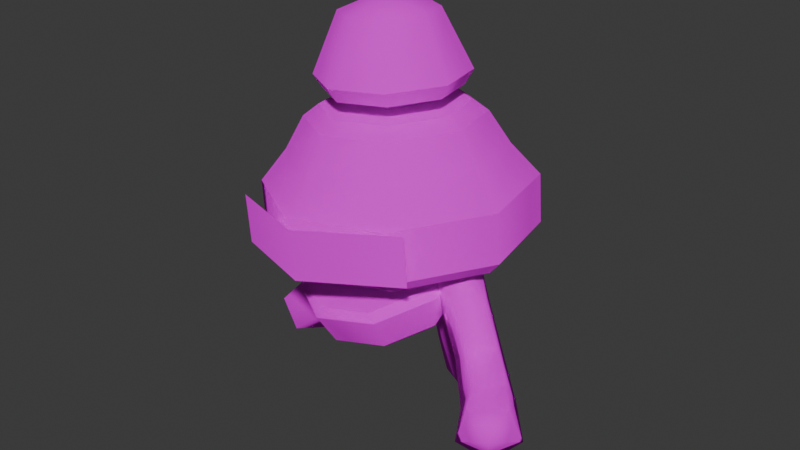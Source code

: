 # Source: alieno1.blend  (saved by Blender 4.1.24; exported with 4.5.12 LTS)
import bpy
from mathutils import Matrix  # noqa: F401  (used for matrix-valued properties, if any)

bpy.ops.wm.read_factory_settings(use_empty=True)
scene = bpy.context.scene
scene.name = 'Scene'

# ---- collections
col_collection = bpy.data.collections.new('Collection'); scene.collection.children.link(col_collection)
col_gltf_not_exported = bpy.data.collections.new('glTF_not_exported'); scene.collection.children.link(col_gltf_not_exported)
col_gltf_not_exported.hide_render = True
col_gltf_not_exported.hide_viewport = True

# ---- images (referenced by path relative to the original .blend; pixels are not part of the script)
import os
ASSET_DIR = os.environ.get("B2B_ASSET_DIR", "")  # directory of the original .blend (textures are referenced by path, not embedded)
HERE = os.path.dirname(os.path.abspath(__file__))  # packed textures are extracted next to this script under _unpacked/

def load_image(name, relpath, width, height, colorspace="sRGB"):
    """Load a texture the original file referenced (path relative to the .blend, or extracted next to this script)."""
    p = next((c for c in (os.path.join(HERE, relpath), os.path.join(ASSET_DIR, relpath)) if relpath and os.path.exists(c)), "")
    if p:
        img = bpy.data.images.load(p, check_existing=True)
        img.name = name
    else:  # same state as the original file: an image datablock whose file is absent (Cycles renders it pink)
        img = bpy.data.images.new(name, width, height)
        img.source = "FILE"
        img.filepath = "//" + (relpath or name)
    img.colorspace_settings.name = colorspace
    return img
img_diffuse_png = load_image('diffuse.png', 'diffuse.png', 1024, 1024, 'sRGB')

# ---- materials (node trees are filled in below, after node groups)
mat_alien_01_mat = bpy.data.materials.new('alien_01_mat')
mat_alien_01_mat.surface_render_method = 'BLENDED'
mat_alien_01_mat.blend_method = 'BLEND'
mat_alien_01_mat.use_transparent_shadow = False

# ---- material node trees
mat_alien_01_mat.use_nodes = True; mat_alien_01_mat.node_tree.nodes.clear()
_N = mat_alien_01_mat.node_tree.nodes; _L = mat_alien_01_mat.node_tree.links
n0 = _N.new('ShaderNodeBsdfPrincipled'); n0.name = 'Principled BSDF'; n0.location = (10, 300)
n0.inputs[1].default_value = 1.0
n0.inputs[2].default_value = 1.0
n0.inputs[13].default_value = 0.0
n0.inputs[20].default_value = 0.0
n1 = _N.new('ShaderNodeOutputMaterial'); n1.name = 'Material Output'; n1.location = (300, 300)
n2 = _N.new('ShaderNodeTexImage'); n2.name = 'Image Texture'; n2.location = (-342, 371)
n2.image = img_diffuse_png
_L.new(n0.outputs[0], n1.inputs[0])
_L.new(n2.outputs[0], n0.inputs[0])
_L.new(n2.outputs[1], n0.inputs[4])
n1.is_active_output = True

# ---- world
world_world = bpy.data.worlds.new('World'); scene.world = world_world
world_world.use_nodes = True; world_world.node_tree.nodes.clear()
_N = world_world.node_tree.nodes; _L = world_world.node_tree.links
n0 = _N.new('ShaderNodeOutputWorld'); n0.name = 'World Output'; n0.location = (300, 300)
n1 = _N.new('ShaderNodeBackground'); n1.name = 'Background'; n1.location = (10, 300)
n1.inputs[0].default_value = (0.05088, 0.05088, 0.05088, 1.0)
_L.new(n1.outputs[0], n0.inputs[0])
n0.is_active_output = True
world_world.color = (0.05088, 0.05088, 0.05088)
world_world.use_sun_shadow = False
world_world.sun_shadow_jitter_overblur = 0.0

# ---- meshes
me_qer_alien_01_mat_0 = bpy.data.meshes.new('qer_alien_01_mat_0')
me_qer_alien_01_mat_0.from_pydata([(0.1845, 1.567, -3.113), (0.7216, 1.636, -3.013), (0.5488, 1.309, -3.377), (0.1088, 1.05, -3.287), (0.5488, 1.309, -3.377), (0.5992, 0.7993, -3.295), (0.5488, 1.309, -3.377), (0.9779, 1.162, -3.126), (0.5992, 0.7993, -3.295), (0.5488, 1.309, -3.377), (0.5488, 1.309, -3.377), (-2.622, 0.06726, -2.542), (-2.633, 0.6009, -2.406), (-2.567, 0.4424, -2.896), (-2.294, 0.009457, -2.98), (-2.567, 0.4424, -2.896), (-2.102, 0.5073, -3.116), (-2.567, 0.4424, -2.896), (-2.311, 0.8729, -2.761), (-2.102, 0.5073, -3.116), (-2.567, 0.4424, -2.896), (-2.567, 0.4424, -2.896), (3.034, -1.156, -1.987), (2.868, -1.267, -1.474), (2.791, -1.598, -1.866), (2.686, -1.404, -2.335), (2.791, -1.598, -1.866), (2.307, -1.669, -2.037), (2.791, -1.598, -1.866), (2.419, -1.584, -1.504), (2.307, -1.669, -2.037), (2.791, -1.598, -1.866), (2.791, -1.598, -1.866), (0.3425, 0.438, 2.965), (-0.113, 0.7291, 2.921), (-0.2585, 0.03529, 3.182), (-0.6405, 0.6114, 2.878), (-0.9311, 0.1539, 2.859), (-0.8145, -0.3754, 2.878), (-0.359, -0.6664, 2.921), (0.1685, -0.5487, 2.965), (0.4591, -0.09124, 2.983), (0.5962, -1.026, -1.587), (-0.03786, -1.169, -1.698), (0.1206, -0.2876, -1.726), (0.9428, -0.4883, -1.421), (0.5962, -1.026, -1.587), (0.1206, -0.2876, -1.726), (0.8326, 0.1768, -1.267), (0.9428, -0.4883, -1.421), (0.1206, -0.2876, -1.726), (0.2207, 0.501, -1.294), (0.8326, 0.1768, -1.267), (0.1206, -0.2876, -1.726), (-0.4222, 0.3609, -1.408), (0.2207, 0.501, -1.294), (0.1206, -0.2876, -1.726), (-0.7426, -0.1897, -1.577), (-0.4222, 0.3609, -1.408), (0.1206, -0.2876, -1.726), (-0.5998, -0.8198, -1.693), (-0.7426, -0.1897, -1.577), (0.1206, -0.2876, -1.726), (-0.03786, -1.169, -1.698), (-0.5998, -0.8198, -1.693), (0.1206, -0.2876, -1.726), (-0.264, -0.2689, 0.1357), (-0.3243, 0.1634, 0.124), (0.0175, -0.01338, -0.02111), (0.1644, -0.3444, 0.1738), (-0.264, -0.2689, 0.1357), (0.0175, -0.01338, -0.02111), (0.3689, 0.04122, 0.1855), (0.1644, -0.3444, 0.1738), (0.0175, -0.01338, -0.02111), (0.06685, 0.3551, 0.1548), (0.3689, 0.04122, 0.1855), (0.0175, -0.01338, -0.02111), (-0.3243, 0.1634, 0.124), (0.06685, 0.3551, 0.1548), (0.0175, -0.01338, -0.02111), (1.669, 1.132, -0.1077), (0.3829, 1.953, -0.231), (0.32, 1.964, 0.4989), (1.606, 1.143, 0.6222), (-1.106, 1.621, -0.3543), (-1.169, 1.632, 0.3757), (-1.106, 1.621, -0.3543), (-1.927, 0.3294, -0.4053), (-1.989, 0.3405, 0.3246), (-1.169, 1.632, 0.3757), (-1.597, -1.165, -0.3543), (-1.66, -1.154, 0.3757), (-0.3117, -1.986, -0.231), (-0.3746, -1.975, 0.4989), (1.177, -1.654, -0.1077), (1.115, -1.643, 0.6222), (1.998, -0.3625, -0.05669), (1.935, -0.3515, 0.6732), (1.834, -0.3336, -0.2551), (-1.432, -1.062, -0.5254), (-1.731, 0.295, -0.5718), (1.535, 1.024, -0.3015), (1.606, 1.143, 0.6222), (0.32, 1.964, 0.4989), (0.2092, 1.573, 0.97), (1.235, 0.9177, 1.068), (-1.169, 1.632, 0.3757), (-0.979, 1.308, 0.8717), (-1.169, 1.632, 0.3757), (-1.989, 0.3405, 0.3246), (-1.633, 0.2777, 0.8309), (-0.979, 1.308, 0.8717), (-1.66, -1.154, 0.3757), (-1.371, -0.9144, 0.8717), (-0.3746, -1.975, 0.4989), (-0.345, -1.57, 0.97), (-1.371, -0.9144, 0.8717), (1.115, -1.643, 0.6222), (0.8432, -1.305, 1.068), (1.935, -0.3515, 0.6732), (1.498, -0.2744, 1.109), (0.8432, -1.305, 1.068), (1.235, 0.9177, 1.068), (1.669, 1.132, -0.1077), (1.535, 1.024, -0.3015), (0.3668, 1.77, -0.4135), (0.3829, 1.953, -0.231), (1.535, 1.024, -0.3015), (1.998, -0.3625, -0.05669), (1.834, -0.3336, -0.2551), (-0.986, 1.468, -0.5254), (-1.106, 1.621, -0.3543), (-1.106, 1.621, -0.3543), (-0.986, 1.468, -0.5254), (-1.731, 0.295, -0.5718), (-1.927, 0.3294, -0.4053), (-1.432, -1.062, -0.5254), (-1.597, -1.165, -0.3543), (-1.432, -1.062, -0.5254), (-0.2642, -1.809, -0.4135), (-0.3117, -1.986, -0.231), (1.089, -1.507, -0.3015), (1.177, -1.654, -0.1077), (1.089, -1.507, -0.3015), (0.9322, -0.1747, 1.708), (0.7551, 0.6291, 1.68), (0.06346, 1.071, 1.614), (-0.7377, 0.8923, 1.548), (0.4909, -0.8694, 1.68), (0.6353, -1.059, 1.533), (1.17, -0.2167, 1.567), (0.9322, -0.1747, 1.708), (0.6353, -1.059, 1.533), (0.4909, -0.8694, 1.68), (-0.3102, -1.048, 1.614), (-0.336, -1.276, 1.453), (-1.002, -0.6062, 1.548), (-1.175, -0.7399, 1.373), (-1.175, -0.7399, 1.373), (-1.002, -0.6062, 1.548), (-1.179, 0.1976, 1.52), (-1.389, 0.2347, 1.339), (-0.7377, 0.8923, 1.548), (-0.8544, 1.077, 1.373), (-0.8544, 1.077, 1.373), (-0.7377, 0.8923, 1.548), (0.06346, 1.071, 1.614), (0.117, 1.294, 1.453), (0.7551, 0.6291, 1.68), (0.9557, 0.7579, 1.533), (0.9557, 0.7579, 1.533), (0.7551, 0.6291, 1.68), (0.4909, -0.8694, 1.68), (-1.179, 0.1976, 1.52), (-1.002, -0.6062, 1.548), (-0.3102, -1.048, 1.614), (0.9322, -0.1747, 1.708), (-0.7377, 0.8923, 1.548), (-1.179, 0.1976, 1.52), (0.4909, -0.8694, 1.68), (1.089, -1.507, -0.3015), (-0.2642, -1.809, -0.4135), (-0.986, 1.468, -0.5254), (0.3668, 1.77, -0.4135), (0.6353, -1.059, 1.533), (-0.336, -1.276, 1.453), (-1.175, -0.7399, 1.373), (-1.175, -0.7399, 1.373), (-1.389, 0.2347, 1.339), (-0.8544, 1.077, 1.373), (-0.8544, 1.077, 1.373), (0.117, 1.294, 1.453), (0.9557, 0.7579, 1.533), (0.9557, 0.7579, 1.533), (1.17, -0.2167, 1.567), (0.6353, -1.059, 1.533), (0.1411, 1.314, -2.467), (0.6069, 1.377, -2.391), (0.07128, 0.8596, -2.584), (0.494, 0.6407, -2.581), (0.8251, 0.9603, -2.462), (0.494, 0.6407, -2.581), (0.09186, 1.119, -1.827), (0.5084, 1.176, -1.792), (0.01975, 0.7092, -1.829), (0.3917, 0.5131, -1.794), (0.6937, 0.8017, -1.771), (0.3917, 0.5131, -1.794), (0.04677, 1.195, -1.169), (0.4652, 1.252, -1.156), (-0.03168, 0.7861, -1.097), (0.3383, 0.5902, -1.04), (0.6454, 0.8781, -1.076), (0.3383, 0.5902, -1.04), (0.005205, 1.328, -0.4379), (0.4221, 1.387, -0.4029), (-0.06816, 0.9115, -0.4379), (0.3034, 0.7134, -0.4029), (0.6064, 1.007, -0.3812), (0.3034, 0.7134, -0.4029), (-2.047, 0.02396, -2.154), (-2.063, 0.4867, -2.043), (-1.739, -0.03027, -2.512), (-1.565, 0.399, -2.622), (-1.766, 0.7185, -2.333), (-1.565, 0.399, -2.622), (-1.476, -0.03471, -1.793), (-1.516, 0.3803, -1.741), (-1.122, -0.0972, -1.96), (-0.9424, 0.2792, -2.012), (-1.186, 0.5743, -1.876), (-0.9424, 0.2792, -2.012), (-1.352, -0.05664, -1.197), (-1.41, 0.3617, -1.186), (-0.9371, -0.1297, -1.234), (-0.7393, 0.2434, -1.245), (-1.031, 0.5471, -1.215), (-0.7393, 0.2434, -1.245), (-1.291, -0.06736, -0.5284), (-1.349, 0.351, -0.5397), (-0.8764, -0.1405, -0.4915), (-0.6785, 0.2327, -0.4802), (-0.9707, 0.5364, -0.51), (-0.6785, 0.2327, -0.4802), (2.519, -0.56, -1.961), (2.482, -0.7541, -1.554), (2.189, -0.7534, -2.241), (1.947, -1.067, -2.007), (2.128, -1.067, -1.583), (1.947, -1.067, -2.007), (1.918, -0.07749, -1.562), (2.05, -0.3819, -1.337), (1.572, -0.2116, -1.757), (1.49, -0.5989, -1.653), (1.785, -0.7042, -1.393), (1.49, -0.5989, -1.653), (1.557, 0.06383, -0.9279), (1.761, -0.2858, -0.8061), (1.184, -0.05175, -1.09), (1.157, -0.4728, -1.068), (1.514, -0.6175, -0.8927), (1.157, -0.4728, -1.068), (1.393, 0.02868, -0.2985), (1.452, -0.3896, -0.2872), (0.979, 0.1018, -0.3354), (0.7811, -0.2714, -0.3467), (1.073, -0.5751, -0.317), (0.7811, -0.2714, -0.3467), (-0.3545, -1.081, 2.046), (0.4768, -0.896, 2.115), (0.1685, -0.5487, 2.965), (-0.359, -0.6664, 2.921), (-1.072, -0.6229, 1.977), (-0.8145, -0.3754, 2.878), (-1.256, 0.2112, 1.949), (-0.9311, 0.1539, 2.859), (-0.798, 0.9321, 1.977), (-0.6405, 0.6114, 2.878), (0.03327, 1.118, 2.046), (-0.798, 0.9321, 1.977), (-0.6405, 0.6114, 2.878), (-0.113, 0.7291, 2.921), (0.751, 0.6589, 2.115), (0.3425, 0.438, 2.965), (0.9347, -0.1751, 2.143), (0.4591, -0.09124, 2.983), (0.8225, -0.1553, 1.919), (-0.7037, 0.8199, 1.772), (0.02852, 0.9833, 1.833), (0.6607, 0.5793, 1.894), (-0.313, -0.9537, 1.833), (-0.3545, -1.081, 2.046), (-1.072, -0.6229, 1.977), (-0.9452, -0.5497, 1.772), (0.4192, -0.7903, 1.894), (0.4768, -0.896, 2.115), (0.8225, -0.1553, 1.919), (0.9347, -0.1751, 2.143), (-1.256, 0.2112, 1.949), (-1.107, 0.1849, 1.747), (-0.798, 0.9321, 1.977), (-0.7037, 0.8199, 1.772), (-0.7037, 0.8199, 1.772), (-0.798, 0.9321, 1.977), (0.03327, 1.118, 2.046), (0.02852, 0.9833, 1.833), (0.751, 0.6589, 2.115), (0.6607, 0.5793, 1.894), (-0.9452, -0.5497, 1.772), (-1.107, 0.1849, 1.747), (0.4192, -0.7903, 1.894), (-0.313, -0.9537, 1.833), (0.4192, -0.7903, 1.894), (-1.107, 0.1849, 1.747), (-0.7037, 0.8199, 1.772), (0.8225, -0.1553, 1.919), (0.898, 0.2084, -1.14), (0.2288, 0.6243, -1.134), (0.1898, 0.681, -0.5821), (0.9733, 0.1941, -0.5893), (-0.5304, 0.4603, -1.267), (-0.699, 0.489, -0.7379), (-0.5304, 0.4603, -1.267), (-0.9347, -0.1876, -1.461), (-1.172, -0.2695, -0.9652), (-0.699, 0.489, -0.7379), (-0.7474, -0.9397, -1.602), (-0.9531, -1.15, -1.131), (-0.07815, -1.356, -1.608), (-0.1696, -1.637, -1.138), (0.681, -1.192, -1.475), (0.7192, -1.445, -0.9824), (1.085, -0.5437, -1.281), (1.193, -0.6866, -0.7551), (-0.6135, 0.4168, -0.6069), (-1.104, -0.3694, -0.8425), (0.6011, -1.429, -0.858), (1.092, -0.6429, -0.6224), (0.872, 0.1067, -0.4855), (0.1576, 0.5506, -0.479), (-0.8844, -1.119, -0.9794), (-0.17, -1.563, -0.9859), (0.872, 0.1067, -0.4855), (0.9733, 0.1941, -0.5893), (0.1898, 0.681, -0.5821), (0.1576, 0.5506, -0.479), (0.872, 0.1067, -0.4855), (1.092, -0.6429, -0.6224), (1.193, -0.6866, -0.7551), (0.1576, 0.5506, -0.479), (-0.699, 0.489, -0.7379), (-0.6135, 0.4168, -0.6069), (-0.6135, 0.4168, -0.6069), (-0.699, 0.489, -0.7379), (-1.172, -0.2695, -0.9652), (-1.104, -0.3694, -0.8425), (-1.104, -0.3694, -0.8425), (-0.9531, -1.15, -1.131), (-0.8844, -1.119, -0.9794), (-0.8844, -1.119, -0.9794), (-0.1696, -1.637, -1.138), (-0.17, -1.563, -0.9859), (-0.17, -1.563, -0.9859), (0.7192, -1.445, -0.9824), (0.6011, -1.429, -0.858), (0.6011, -1.429, -0.858), (1.092, -0.6429, -0.6224), (-0.3243, 0.1634, 0.124), (-0.264, -0.2689, 0.1357), (-0.3122, -0.2604, 0.6951), (-0.3725, 0.1719, 0.6834), (-0.264, -0.2689, 0.1357), (0.1644, -0.3444, 0.1738), (0.1162, -0.3359, 0.7332), (-0.3122, -0.2604, 0.6951), (0.1644, -0.3444, 0.1738), (0.3689, 0.04122, 0.1855), (0.3207, 0.04972, 0.745), (0.1162, -0.3359, 0.7332), (0.3689, 0.04122, 0.1855), (0.06685, 0.3551, 0.1548), (0.01865, 0.3636, 0.7142), (0.3207, 0.04972, 0.745), (0.06685, 0.3551, 0.1548), (-0.3243, 0.1634, 0.124), (-0.3725, 0.1719, 0.6834), (0.01865, 0.3636, 0.7142), (-0.3725, 0.1719, 0.6834), (-0.3122, -0.2604, 0.6951), (-0.3604, -0.2519, 1.255), (-0.4207, 0.1804, 1.243), (-0.3122, -0.2604, 0.6951), (0.1162, -0.3359, 0.7332), (0.06797, -0.3274, 1.293), (-0.3604, -0.2519, 1.255), (0.1162, -0.3359, 0.7332), (0.3207, 0.04972, 0.745), (0.2725, 0.05822, 1.304), (0.06797, -0.3274, 1.293), (0.3207, 0.04972, 0.745), (0.01865, 0.3636, 0.7142), (-0.02955, 0.3721, 1.274), (0.2725, 0.05822, 1.304), (0.01865, 0.3636, 0.7142), (-0.3725, 0.1719, 0.6834), (-0.4207, 0.1804, 1.243), (-0.02955, 0.3721, 1.274), (-0.4207, 0.1804, 1.243), (-0.3604, -0.2519, 1.255), (-0.4086, -0.2434, 1.814), (-0.4689, 0.1889, 1.802), (-0.3604, -0.2519, 1.255), (0.06797, -0.3274, 1.293), (0.01977, -0.3189, 1.852), (-0.4086, -0.2434, 1.814), (0.06797, -0.3274, 1.293), (0.2725, 0.05822, 1.304), (0.2243, 0.06672, 1.864), (0.01977, -0.3189, 1.852), (0.2725, 0.05822, 1.304), (-0.02955, 0.3721, 1.274), (-0.07775, 0.3806, 1.833), (0.2243, 0.06672, 1.864), (-0.02955, 0.3721, 1.274), (-0.4207, 0.1804, 1.243), (-0.4689, 0.1889, 1.802), (-0.07775, 0.3806, 1.833)], [], [(0, 1, 2), (3, 0, 4), (5, 3, 6), (7, 8, 9), (1, 7, 10), (11, 12, 13), (14, 11, 15), (16, 14, 17), (18, 19, 20), (12, 18, 21), (22, 23, 24), (25, 22, 26), (27, 25, 28), (29, 30, 31), (23, 29, 32), (33, 34, 35), (34, 36, 35), (36, 37, 35), (37, 38, 35), (38, 39, 35), (39, 40, 35), (40, 41, 35), (41, 33, 35), (42, 43, 44), (45, 46, 47), (48, 49, 50), (51, 52, 53), (54, 55, 56), (57, 58, 59), (60, 61, 62), (63, 64, 65), (66, 67, 68), (69, 70, 71), (72, 73, 74), (75, 76, 77), (78, 79, 80), (81, 82, 83), (81, 83, 84), (82, 85, 86), (82, 86, 83), (87, 88, 89), (87, 89, 90), (88, 91, 92), (88, 92, 89), (91, 93, 94), (91, 94, 92), (93, 95, 96), (93, 96, 94), (95, 97, 98), (95, 98, 96), (97, 81, 84), (97, 84, 98), (99, 100, 101), (99, 101, 102), (103, 104, 105), (103, 105, 106), (104, 107, 108), (104, 108, 105), (109, 110, 111), (109, 111, 112), (110, 113, 114), (110, 114, 111), (113, 115, 116), (113, 116, 117), (115, 118, 119), (115, 119, 116), (118, 120, 121), (118, 121, 122), (120, 103, 123), (120, 123, 121), (124, 125, 126), (124, 126, 127), (128, 124, 129), (128, 129, 130), (127, 126, 131), (127, 131, 132), (133, 134, 135), (133, 135, 136), (136, 135, 137), (136, 137, 138), (138, 139, 140), (138, 140, 141), (141, 140, 142), (141, 142, 143), (143, 144, 130), (143, 130, 129), (145, 146, 147), (145, 147, 148), (149, 150, 151), (149, 151, 152), (153, 154, 155), (153, 155, 156), (156, 155, 157), (156, 157, 158), (159, 160, 161), (159, 161, 162), (162, 161, 163), (162, 163, 164), (165, 166, 167), (165, 167, 168), (168, 167, 169), (168, 169, 170), (171, 172, 152), (171, 152, 151), (173, 174, 175), (173, 175, 176), (177, 178, 179), (177, 179, 180), (181, 182, 100), (181, 100, 99), (102, 101, 183), (102, 183, 184), (116, 119, 185), (116, 185, 186), (117, 116, 186), (117, 186, 187), (111, 114, 188), (111, 188, 189), (112, 111, 189), (112, 189, 190), (105, 108, 191), (105, 191, 192), (106, 105, 192), (106, 192, 193), (121, 123, 194), (121, 194, 195), (122, 121, 195), (122, 195, 196), (1, 0, 197), (1, 197, 198), (0, 3, 199), (0, 199, 197), (3, 5, 200), (3, 200, 199), (8, 7, 201), (8, 201, 202), (7, 1, 198), (7, 198, 201), (198, 197, 203), (198, 203, 204), (197, 199, 205), (197, 205, 203), (199, 200, 206), (199, 206, 205), (202, 201, 207), (202, 207, 208), (201, 198, 204), (201, 204, 207), (204, 203, 209), (204, 209, 210), (203, 205, 211), (203, 211, 209), (205, 206, 212), (205, 212, 211), (208, 207, 213), (208, 213, 214), (207, 204, 210), (207, 210, 213), (210, 209, 215), (210, 215, 216), (209, 211, 217), (209, 217, 215), (211, 212, 218), (211, 218, 217), (214, 213, 219), (214, 219, 220), (213, 210, 216), (213, 216, 219), (12, 11, 221), (12, 221, 222), (11, 14, 223), (11, 223, 221), (14, 16, 224), (14, 224, 223), (19, 18, 225), (19, 225, 226), (18, 12, 222), (18, 222, 225), (222, 221, 227), (222, 227, 228), (221, 223, 229), (221, 229, 227), (223, 224, 230), (223, 230, 229), (226, 225, 231), (226, 231, 232), (225, 222, 228), (225, 228, 231), (228, 227, 233), (228, 233, 234), (227, 229, 235), (227, 235, 233), (229, 230, 236), (229, 236, 235), (232, 231, 237), (232, 237, 238), (231, 228, 234), (231, 234, 237), (234, 233, 239), (234, 239, 240), (233, 235, 241), (233, 241, 239), (235, 236, 242), (235, 242, 241), (238, 237, 243), (238, 243, 244), (237, 234, 240), (237, 240, 243), (23, 22, 245), (23, 245, 246), (22, 25, 247), (22, 247, 245), (25, 27, 248), (25, 248, 247), (30, 29, 249), (30, 249, 250), (29, 23, 246), (29, 246, 249), (246, 245, 251), (246, 251, 252), (245, 247, 253), (245, 253, 251), (247, 248, 254), (247, 254, 253), (250, 249, 255), (250, 255, 256), (249, 246, 252), (249, 252, 255), (252, 251, 257), (252, 257, 258), (251, 253, 259), (251, 259, 257), (253, 254, 260), (253, 260, 259), (256, 255, 261), (256, 261, 262), (255, 252, 258), (255, 258, 261), (258, 257, 263), (258, 263, 264), (257, 259, 265), (257, 265, 263), (259, 260, 266), (259, 266, 265), (262, 261, 267), (262, 267, 268), (261, 258, 264), (261, 264, 267), (269, 270, 271), (269, 271, 272), (273, 269, 272), (273, 272, 274), (275, 273, 274), (275, 274, 276), (277, 275, 276), (277, 276, 278), (279, 280, 281), (279, 281, 282), (283, 279, 282), (283, 282, 284), (285, 283, 284), (285, 284, 286), (270, 285, 286), (270, 286, 271), (287, 288, 289), (287, 289, 290), (291, 292, 293), (291, 293, 294), (292, 291, 295), (292, 295, 296), (296, 295, 297), (296, 297, 298), (294, 293, 299), (294, 299, 300), (300, 299, 301), (300, 301, 302), (303, 304, 305), (303, 305, 306), (306, 305, 307), (306, 307, 308), (308, 307, 298), (308, 298, 297), (309, 310, 311), (309, 311, 312), (313, 314, 315), (313, 315, 316), (317, 318, 319), (317, 319, 320), (318, 321, 322), (318, 322, 319), (323, 324, 325), (323, 325, 326), (324, 327, 328), (324, 328, 325), (327, 329, 330), (327, 330, 328), (329, 331, 332), (329, 332, 330), (331, 333, 334), (331, 334, 332), (333, 317, 320), (333, 320, 334), (318, 317, 52), (318, 52, 51), (321, 318, 55), (321, 55, 54), (324, 323, 58), (324, 58, 57), (327, 324, 61), (327, 61, 60), (329, 327, 64), (329, 64, 63), (331, 329, 43), (331, 43, 42), (333, 331, 46), (333, 46, 45), (317, 333, 49), (317, 49, 48), (335, 336, 337), (335, 337, 338), (338, 339, 340), (338, 340, 335), (336, 341, 342), (336, 342, 337), (343, 344, 345), (343, 345, 346), (344, 347, 348), (344, 348, 349), (350, 345, 351), (350, 351, 352), (353, 354, 355), (353, 355, 356), (357, 355, 358), (357, 358, 359), (360, 358, 361), (360, 361, 362), (363, 361, 364), (363, 364, 365), (366, 364, 349), (366, 349, 367), (368, 369, 370), (368, 370, 371), (372, 373, 374), (372, 374, 375), (376, 377, 378), (376, 378, 379), (380, 381, 382), (380, 382, 383), (384, 385, 386), (384, 386, 387), (388, 389, 390), (388, 390, 391), (392, 393, 394), (392, 394, 395), (396, 397, 398), (396, 398, 399), (400, 401, 402), (400, 402, 403), (404, 405, 406), (404, 406, 407), (408, 409, 410), (408, 410, 411), (412, 413, 414), (412, 414, 415), (416, 417, 418), (416, 418, 419), (420, 421, 422), (420, 422, 423), (424, 425, 426), (424, 426, 427)])
me_qer_alien_01_mat_0.polygons.foreach_set('use_smooth', [1, 1, 1, 1, 1, 1, 1, 1, 1, 1, 1, 1, 1, 1, 1, 1, 1, 1, 1, 1, 1, 1, 1, 1, 1, 1, 1, 1, 1, 1, 1, 0, 0, 0, 0, 0, 1, 1, 1, 1, 1, 1, 1, 1, 1, 1, 1, 1, 1, 1, 1, 1, 0, 0, 1, 1, 1, 1, 1, 1, 1, 1, 1, 1, 1, 1, 1, 1, 1, 1, 1, 1, 1, 1, 1, 1, 1, 1, 1, 1, 1, 1, 1, 1, 1, 1, 0, 0, 1, 1, 1, 1, 1, 1, 1, 1, 1, 1, 1, 1, 1, 1, 1, 1, 0, 0, 0, 0, 0, 0, 0, 0, 1, 1, 1, 1, 1, 1, 1, 1, 1, 1, 1, 1, 1, 1, 1, 1, 1, 1, 1, 1, 1, 1, 1, 1, 1, 1, 1, 1, 1, 1, 1, 1, 1, 1, 1, 1, 1, 1, 1, 1, 1, 1, 1, 1, 1, 1, 1, 1, 1, 1, 1, 1, 1, 1, 1, 1, 1, 1, 1, 1, 1, 1, 1, 1, 1, 1, 1, 1, 1, 1, 1, 1, 1, 1, 1, 1, 1, 1, 1, 1, 1, 1, 1, 1, 1, 1, 1, 1, 1, 1, 1, 1, 1, 1, 1, 1, 1, 1, 1, 1, 1, 1, 1, 1, 1, 1, 1, 1, 1, 1, 1, 1, 1, 1, 1, 1, 1, 1, 1, 1, 1, 1, 1, 1, 1, 1, 1, 1, 1, 1, 1, 1, 1, 1, 1, 1, 1, 1, 1, 1, 1, 1, 1, 1, 1, 1, 1, 1, 1, 1, 1, 1, 0, 0, 1, 1, 1, 1, 1, 1, 1, 1, 1, 1, 1, 1, 1, 1, 1, 1, 0, 0, 0, 0, 1, 1, 1, 1, 1, 1, 1, 1, 1, 1, 1, 1, 1, 1, 1, 1, 1, 1, 1, 1, 1, 1, 1, 1, 1, 1, 1, 1, 1, 1, 1, 1, 1, 1, 1, 1, 1, 1, 1, 1, 1, 1, 1, 1, 1, 1, 1, 1, 1, 1, 1, 1, 1, 1, 0, 0, 0, 0, 0, 0, 0, 0, 0, 0, 0, 0, 0, 0, 0, 0, 0, 0, 0, 0, 0, 0, 0, 0, 0, 0, 0, 0, 0, 0])
_uv = me_qer_alien_01_mat_0.uv_layers.new(name='UVMap')
_uv.uv.foreach_set('vector', [0.1429, 0.9585, 0.09962, 0.9585, 0.1208, 0.9901, 0.1883, 0.9585, 0.1429, 0.9585, 0.1655, 0.9901, 0.2321, 0.9585, 0.1883, 0.9585, 0.2101, 0.9901, 0.05617, 0.9585, 0.01215, 0.9585, 0.03392, 0.9901, 0.09962, 0.9585, 0.05617, 0.9585, 0.07787, 0.9901, 0.5829, 0.9585, 0.5397, 0.9585, 0.5609, 0.9901, 0.6283, 0.9585, 0.5829, 0.9585, 0.6055, 0.9901, 0.6721, 0.9585, 0.6283, 0.9585, 0.6502, 0.9901, 0.4962, 0.9585, 0.4522, 0.9585, 0.474, 0.9901, 0.5397, 0.9585, 0.4962, 0.9585, 0.5179, 0.9901, 0.3629, 0.9585, 0.3196, 0.9585, 0.3408, 0.9901, 0.4082, 0.9585, 0.3629, 0.9585, 0.3854, 0.9901, 0.4522, 0.9585, 0.4082, 0.9585, 0.4301, 0.9901, 0.2761, 0.9585, 0.2321, 0.9585, 0.2539, 0.9901, 0.3196, 0.9585, 0.2761, 0.9585, 0.2978, 0.9901, 0.7162, 0.5285, 0.6582, 0.5285, 0.6872, 0.5985, 0.6582, 0.5285, 0.6172, 0.5695, 0.6872, 0.5985, 0.6172, 0.5695, 0.6172, 0.6275, 0.6872, 0.5985, 0.6172, 0.6275, 0.6582, 0.6686, 0.6872, 0.5985, 0.6582, 0.6686, 0.7162, 0.6686, 0.6872, 0.5985, 0.7162, 0.6686, 0.7572, 0.6276, 0.6872, 0.5985, 0.7572, 0.6276, 0.7573, 0.5696, 0.6872, 0.5985, 0.7573, 0.5696, 0.7162, 0.5285, 0.6872, 0.5985, 0.301, 0.6453, 0.2433, 0.6449, 0.2722, 0.7072, 0.3748, 0.6446, 0.317, 0.6453, 0.3458, 0.7072, 0.4505, 0.6401, 0.3902, 0.6446, 0.4193, 0.7072, 0.5221, 0.6443, 0.4616, 0.6401, 0.4928, 0.7072, 0.5956, 0.6444, 0.5371, 0.6443, 0.5664, 0.7072, 0.08008, 0.6459, 0.02242, 0.6444, 0.05161, 0.7072, 0.1541, 0.6449, 0.09667, 0.6459, 0.1251, 0.7072, 0.2276, 0.6449, 0.1697, 0.6449, 0.1987, 0.7072, 0.8029, 0.9585, 0.7596, 0.9585, 0.7808, 0.9901, 0.8483, 0.9585, 0.8029, 0.9585, 0.8255, 0.9901, 0.8918, 0.9585, 0.8483, 0.9585, 0.8701, 0.9901, 0.7162, 0.9585, 0.6763, 0.9585, 0.6939, 0.9901, 0.7596, 0.9585, 0.7162, 0.9585, 0.7379, 0.9901, 0.7459, 0.1825, 0.8698, 0.1825, 0.8698, 0.1183, 0.7459, 0.1825, 0.8698, 0.1183, 0.7459, 0.1183, 0.8698, 0.1825, 0.9936, 0.1825, 0.9936, 0.1183, 0.8698, 0.1825, 0.9936, 0.1183, 0.8698, 0.1183, 0.002981, 0.1825, 0.1268, 0.1825, 0.1268, 0.1183, 0.002981, 0.1825, 0.1268, 0.1183, 0.00298, 0.1183, 0.1268, 0.1825, 0.2506, 0.1825, 0.2506, 0.1183, 0.1268, 0.1825, 0.2506, 0.1183, 0.1268, 0.1183, 0.2506, 0.1825, 0.3745, 0.1825, 0.3745, 0.1183, 0.2506, 0.1825, 0.3745, 0.1183, 0.2506, 0.1183, 0.3745, 0.1825, 0.4983, 0.1825, 0.4983, 0.1183, 0.3745, 0.1825, 0.4983, 0.1183, 0.3745, 0.1183, 0.4983, 0.1825, 0.6221, 0.1825, 0.6221, 0.1183, 0.4983, 0.1825, 0.6221, 0.1183, 0.4983, 0.1183, 0.6221, 0.1825, 0.7459, 0.1825, 0.7459, 0.1183, 0.6221, 0.1825, 0.7459, 0.1183, 0.6221, 0.1183, 0.8317, 0.5523, 0.9442, 0.2807, 0.8317, 0.2341, 0.8317, 0.5523, 0.8317, 0.2341, 0.7193, 0.5057, 0.7459, 0.1183, 0.8698, 0.1183, 0.8698, 0.07092, 0.7459, 0.1183, 0.8698, 0.07092, 0.7672, 0.07092, 0.8698, 0.1183, 0.9936, 0.1183, 0.9723, 0.07093, 0.8698, 0.1183, 0.9723, 0.07093, 0.8698, 0.07092, 0.00298, 0.1183, 0.1268, 0.1183, 0.1268, 0.07091, 0.00298, 0.1183, 0.1268, 0.07091, 0.02424, 0.07091, 0.1268, 0.1183, 0.2506, 0.1183, 0.2294, 0.07091, 0.1268, 0.1183, 0.2294, 0.07091, 0.1268, 0.07091, 0.2506, 0.1183, 0.3745, 0.1183, 0.3745, 0.07092, 0.2506, 0.1183, 0.3745, 0.07092, 0.2719, 0.07091, 0.3745, 0.1183, 0.4983, 0.1183, 0.477, 0.07092, 0.3745, 0.1183, 0.477, 0.07092, 0.3745, 0.07092, 0.4983, 0.1183, 0.6221, 0.1183, 0.6221, 0.07092, 0.4983, 0.1183, 0.6221, 0.07092, 0.5196, 0.07092, 0.6221, 0.1183, 0.7459, 0.1183, 0.7247, 0.07092, 0.6221, 0.1183, 0.7247, 0.07092, 0.6221, 0.07092, 0.7459, 0.1825, 0.7573, 0.1985, 0.8698, 0.1985, 0.7459, 0.1825, 0.8698, 0.1985, 0.8698, 0.1825, 0.7346, 0.1985, 0.7459, 0.1825, 0.6221, 0.1825, 0.7346, 0.1985, 0.6221, 0.1825, 0.6221, 0.1985, 0.8698, 0.1825, 0.8698, 0.1985, 0.9823, 0.1985, 0.8698, 0.1825, 0.9823, 0.1985, 0.9936, 0.1825, 0.002981, 0.1825, 0.01432, 0.1985, 0.1268, 0.1985, 0.002981, 0.1825, 0.1268, 0.1985, 0.1268, 0.1825, 0.1268, 0.1825, 0.1268, 0.1985, 0.2393, 0.1985, 0.1268, 0.1825, 0.2393, 0.1985, 0.2506, 0.1825, 0.2506, 0.1825, 0.262, 0.1985, 0.3745, 0.1985, 0.2506, 0.1825, 0.3745, 0.1985, 0.3745, 0.1825, 0.3745, 0.1825, 0.3745, 0.1985, 0.487, 0.1985, 0.3745, 0.1825, 0.487, 0.1985, 0.4983, 0.1825, 0.4983, 0.1825, 0.5096, 0.1985, 0.6221, 0.1985, 0.4983, 0.1825, 0.6221, 0.1985, 0.6221, 0.1825, 0.1983, 0.4555, 0.1707, 0.3889, 0.1041, 0.3613, 0.1983, 0.4555, 0.1041, 0.3613, 0.03747, 0.3889, 0.5555, 0.008169, 0.5413, 0.02232, 0.6221, 0.02233, 0.5555, 0.008169, 0.6221, 0.02233, 0.6221, 0.008171, 0.4552, 0.02232, 0.4411, 0.008167, 0.3745, 0.008166, 0.4552, 0.02232, 0.3745, 0.008166, 0.3745, 0.02232, 0.3745, 0.02232, 0.3745, 0.008166, 0.3078, 0.008166, 0.3745, 0.02232, 0.3078, 0.008166, 0.2937, 0.02232, 0.2076, 0.02232, 0.1934, 0.008165, 0.1268, 0.008165, 0.2076, 0.02232, 0.1268, 0.008165, 0.1268, 0.02232, 0.1268, 0.02232, 0.1268, 0.008165, 0.06019, 0.008165, 0.1268, 0.02232, 0.06019, 0.008165, 0.04603, 0.02232, 0.9506, 0.02233, 0.9364, 0.008177, 0.8698, 0.008176, 0.9506, 0.02233, 0.8698, 0.008176, 0.8698, 0.02233, 0.8698, 0.02233, 0.8698, 0.008176, 0.8032, 0.008175, 0.8698, 0.02233, 0.8032, 0.008175, 0.789, 0.02233, 0.7029, 0.02233, 0.6887, 0.008173, 0.6221, 0.008171, 0.7029, 0.02233, 0.6221, 0.008171, 0.6221, 0.02233, 0.1707, 0.5221, 0.009872, 0.4555, 0.03747, 0.5221, 0.1707, 0.5221, 0.03747, 0.5221, 0.1041, 0.5497, 0.1983, 0.4555, 0.03747, 0.3889, 0.009872, 0.4555, 0.1983, 0.4555, 0.009872, 0.4555, 0.1707, 0.5221, 0.9442, 0.5057, 0.9908, 0.3932, 0.9442, 0.2807, 0.9442, 0.5057, 0.9442, 0.2807, 0.8317, 0.5523, 0.7193, 0.5057, 0.8317, 0.2341, 0.7193, 0.2807, 0.7193, 0.5057, 0.7193, 0.2807, 0.6727, 0.3932, 0.3745, 0.07092, 0.477, 0.07092, 0.4552, 0.02232, 0.3745, 0.07092, 0.4552, 0.02232, 0.3745, 0.02232, 0.2719, 0.07091, 0.3745, 0.07092, 0.3745, 0.02232, 0.2719, 0.07091, 0.3745, 0.02232, 0.2937, 0.02232, 0.1268, 0.07091, 0.2294, 0.07091, 0.2076, 0.02232, 0.1268, 0.07091, 0.2076, 0.02232, 0.1268, 0.02232, 0.02424, 0.07091, 0.1268, 0.07091, 0.1268, 0.02232, 0.02424, 0.07091, 0.1268, 0.02232, 0.04603, 0.02232, 0.8698, 0.07092, 0.9723, 0.07093, 0.9506, 0.02233, 0.8698, 0.07092, 0.9506, 0.02233, 0.8698, 0.02233, 0.7672, 0.07092, 0.8698, 0.07092, 0.8698, 0.02233, 0.7672, 0.07092, 0.8698, 0.02233, 0.789, 0.02233, 0.6221, 0.07092, 0.7247, 0.07092, 0.7029, 0.02233, 0.6221, 0.07092, 0.7029, 0.02233, 0.6221, 0.02233, 0.5196, 0.07092, 0.6221, 0.07092, 0.6221, 0.02233, 0.5196, 0.07092, 0.6221, 0.02233, 0.5413, 0.02232, 0.09962, 0.9585, 0.1429, 0.9585, 0.1429, 0.9004, 0.09962, 0.9585, 0.1429, 0.9004, 0.09962, 0.9004, 0.1429, 0.9585, 0.1883, 0.9585, 0.1883, 0.9004, 0.1429, 0.9585, 0.1883, 0.9004, 0.1429, 0.9004, 0.1883, 0.9585, 0.2321, 0.9585, 0.2321, 0.9004, 0.1883, 0.9585, 0.2321, 0.9004, 0.1883, 0.9004, 0.01215, 0.9585, 0.05617, 0.9585, 0.05617, 0.9004, 0.01215, 0.9585, 0.05617, 0.9004, 0.01215, 0.9004, 0.05617, 0.9585, 0.09962, 0.9585, 0.09962, 0.9004, 0.05617, 0.9585, 0.09962, 0.9004, 0.05617, 0.9004, 0.09962, 0.9004, 0.1429, 0.9004, 0.1429, 0.842, 0.09962, 0.9004, 0.1429, 0.842, 0.09962, 0.842, 0.1429, 0.9004, 0.1883, 0.9004, 0.1883, 0.842, 0.1429, 0.9004, 0.1883, 0.842, 0.1429, 0.842, 0.1883, 0.9004, 0.2321, 0.9004, 0.2321, 0.842, 0.1883, 0.9004, 0.2321, 0.842, 0.1883, 0.842, 0.01215, 0.9004, 0.05617, 0.9004, 0.05617, 0.842, 0.01215, 0.9004, 0.05617, 0.842, 0.01215, 0.842, 0.05617, 0.9004, 0.09962, 0.9004, 0.09962, 0.842, 0.05617, 0.9004, 0.09962, 0.842, 0.05617, 0.842, 0.09962, 0.842, 0.1429, 0.842, 0.1429, 0.7835, 0.09962, 0.842, 0.1429, 0.7835, 0.09962, 0.7835, 0.1429, 0.842, 0.1883, 0.842, 0.1883, 0.7835, 0.1429, 0.842, 0.1883, 0.7835, 0.1429, 0.7835, 0.1883, 0.842, 0.2321, 0.842, 0.2321, 0.7835, 0.1883, 0.842, 0.2321, 0.7835, 0.1883, 0.7835, 0.01215, 0.842, 0.05617, 0.842, 0.05617, 0.7835, 0.01215, 0.842, 0.05617, 0.7835, 0.01215, 0.7835, 0.05617, 0.842, 0.09962, 0.842, 0.09962, 0.7835, 0.05617, 0.842, 0.09962, 0.7835, 0.05617, 0.7835, 0.09962, 0.7835, 0.1429, 0.7835, 0.1429, 0.7248, 0.09962, 0.7835, 0.1429, 0.7248, 0.09962, 0.7248, 0.1429, 0.7835, 0.1883, 0.7835, 0.1883, 0.7248, 0.1429, 0.7835, 0.1883, 0.7248, 0.1429, 0.7248, 0.1883, 0.7835, 0.2321, 0.7835, 0.2321, 0.7248, 0.1883, 0.7835, 0.2321, 0.7248, 0.1883, 0.7248, 0.01215, 0.7835, 0.05617, 0.7835, 0.05617, 0.7248, 0.01215, 0.7835, 0.05617, 0.7248, 0.01215, 0.7248, 0.05617, 0.7835, 0.09962, 0.7835, 0.09962, 0.7248, 0.05617, 0.7835, 0.09962, 0.7248, 0.05617, 0.7248, 0.5397, 0.9585, 0.5829, 0.9585, 0.5829, 0.9004, 0.5397, 0.9585, 0.5829, 0.9004, 0.5397, 0.9004, 0.5829, 0.9585, 0.6283, 0.9585, 0.6283, 0.9004, 0.5829, 0.9585, 0.6283, 0.9004, 0.5829, 0.9004, 0.6283, 0.9585, 0.6721, 0.9585, 0.6721, 0.9004, 0.6283, 0.9585, 0.6721, 0.9004, 0.6283, 0.9004, 0.4522, 0.9585, 0.4962, 0.9585, 0.4962, 0.9004, 0.4522, 0.9585, 0.4962, 0.9004, 0.4522, 0.9004, 0.4962, 0.9585, 0.5397, 0.9585, 0.5397, 0.9004, 0.4962, 0.9585, 0.5397, 0.9004, 0.4962, 0.9004, 0.5397, 0.9004, 0.5829, 0.9004, 0.5829, 0.842, 0.5397, 0.9004, 0.5829, 0.842, 0.5397, 0.842, 0.5829, 0.9004, 0.6283, 0.9004, 0.6283, 0.842, 0.5829, 0.9004, 0.6283, 0.842, 0.5829, 0.842, 0.6283, 0.9004, 0.6721, 0.9004, 0.6721, 0.842, 0.6283, 0.9004, 0.6721, 0.842, 0.6283, 0.842, 0.4522, 0.9004, 0.4962, 0.9004, 0.4962, 0.842, 0.4522, 0.9004, 0.4962, 0.842, 0.4522, 0.842, 0.4962, 0.9004, 0.5397, 0.9004, 0.5397, 0.842, 0.4962, 0.9004, 0.5397, 0.842, 0.4962, 0.842, 0.5397, 0.842, 0.5829, 0.842, 0.5829, 0.7835, 0.5397, 0.842, 0.5829, 0.7835, 0.5397, 0.7835, 0.5829, 0.842, 0.6283, 0.842, 0.6283, 0.7835, 0.5829, 0.842, 0.6283, 0.7835, 0.5829, 0.7835, 0.6283, 0.842, 0.6721, 0.842, 0.6721, 0.7835, 0.6283, 0.842, 0.6721, 0.7835, 0.6283, 0.7835, 0.4522, 0.842, 0.4962, 0.842, 0.4962, 0.7835, 0.4522, 0.842, 0.4962, 0.7835, 0.4522, 0.7835, 0.4962, 0.842, 0.5397, 0.842, 0.5397, 0.7835, 0.4962, 0.842, 0.5397, 0.7835, 0.4962, 0.7835, 0.5397, 0.7835, 0.5829, 0.7835, 0.5829, 0.7248, 0.5397, 0.7835, 0.5829, 0.7248, 0.5397, 0.7248, 0.5829, 0.7835, 0.6283, 0.7835, 0.6283, 0.7248, 0.5829, 0.7835, 0.6283, 0.7248, 0.5829, 0.7248, 0.6283, 0.7835, 0.6721, 0.7835, 0.6721, 0.7248, 0.6283, 0.7835, 0.6721, 0.7248, 0.6283, 0.7248, 0.4522, 0.7835, 0.4962, 0.7835, 0.4962, 0.7248, 0.4522, 0.7835, 0.4962, 0.7248, 0.4522, 0.7248, 0.4962, 0.7835, 0.5397, 0.7835, 0.5397, 0.7248, 0.4962, 0.7835, 0.5397, 0.7248, 0.4962, 0.7248, 0.3196, 0.9585, 0.3629, 0.9585, 0.3629, 0.9004, 0.3196, 0.9585, 0.3629, 0.9004, 0.3196, 0.9004, 0.3629, 0.9585, 0.4082, 0.9585, 0.4082, 0.9004, 0.3629, 0.9585, 0.4082, 0.9004, 0.3629, 0.9004, 0.4082, 0.9585, 0.4522, 0.9585, 0.4522, 0.9004, 0.4082, 0.9585, 0.4522, 0.9004, 0.4082, 0.9004, 0.2321, 0.9585, 0.2761, 0.9585, 0.2761, 0.9004, 0.2321, 0.9585, 0.2761, 0.9004, 0.2321, 0.9004, 0.2761, 0.9585, 0.3196, 0.9585, 0.3196, 0.9004, 0.2761, 0.9585, 0.3196, 0.9004, 0.2761, 0.9004, 0.3196, 0.9004, 0.3629, 0.9004, 0.3629, 0.842, 0.3196, 0.9004, 0.3629, 0.842, 0.3196, 0.842, 0.3629, 0.9004, 0.4082, 0.9004, 0.4082, 0.842, 0.3629, 0.9004, 0.4082, 0.842, 0.3629, 0.842, 0.4082, 0.9004, 0.4522, 0.9004, 0.4522, 0.842, 0.4082, 0.9004, 0.4522, 0.842, 0.4082, 0.842, 0.2321, 0.9004, 0.2761, 0.9004, 0.2761, 0.842, 0.2321, 0.9004, 0.2761, 0.842, 0.2321, 0.842, 0.2761, 0.9004, 0.3196, 0.9004, 0.3196, 0.842, 0.2761, 0.9004, 0.3196, 0.842, 0.2761, 0.842, 0.3196, 0.842, 0.3629, 0.842, 0.3629, 0.7835, 0.3196, 0.842, 0.3629, 0.7835, 0.3196, 0.7835, 0.3629, 0.842, 0.4082, 0.842, 0.4082, 0.7835, 0.3629, 0.842, 0.4082, 0.7835, 0.3629, 0.7835, 0.4082, 0.842, 0.4522, 0.842, 0.4522, 0.7835, 0.4082, 0.842, 0.4522, 0.7835, 0.4082, 0.7835, 0.2321, 0.842, 0.2761, 0.842, 0.2761, 0.7835, 0.2321, 0.842, 0.2761, 0.7835, 0.2321, 0.7835, 0.2761, 0.842, 0.3196, 0.842, 0.3196, 0.7835, 0.2761, 0.842, 0.3196, 0.7835, 0.2761, 0.7835, 0.3196, 0.7835, 0.3629, 0.7835, 0.3629, 0.7248, 0.3196, 0.7835, 0.3629, 0.7248, 0.3196, 0.7248, 0.3629, 0.7835, 0.4082, 0.7835, 0.4082, 0.7248, 0.3629, 0.7835, 0.4082, 0.7248, 0.3629, 0.7248, 0.4082, 0.7835, 0.4522, 0.7835, 0.4522, 0.7248, 0.4082, 0.7835, 0.4522, 0.7248, 0.4082, 0.7248, 0.2321, 0.7835, 0.2761, 0.7835, 0.2761, 0.7248, 0.2321, 0.7835, 0.2761, 0.7248, 0.2321, 0.7248, 0.2761, 0.7835, 0.3196, 0.7835, 0.3196, 0.7248, 0.2761, 0.7835, 0.3196, 0.7248, 0.2761, 0.7248, 0.2583, 0.3037, 0.3427, 0.3037, 0.3427, 0.2098, 0.2583, 0.3037, 0.3427, 0.2098, 0.2583, 0.2098, 0.1738, 0.3037, 0.2583, 0.3037, 0.2583, 0.2098, 0.1738, 0.3037, 0.2583, 0.2098, 0.1738, 0.2098, 0.08934, 0.3037, 0.1738, 0.3037, 0.1738, 0.2098, 0.08934, 0.3037, 0.1738, 0.2098, 0.08934, 0.2098, 0.004871, 0.3038, 0.08934, 0.3037, 0.08934, 0.2098, 0.004871, 0.3038, 0.08934, 0.2098, 0.004871, 0.2098, 0.5961, 0.3037, 0.6806, 0.3037, 0.6806, 0.2098, 0.5961, 0.3037, 0.6806, 0.2098, 0.5961, 0.2098, 0.5117, 0.3037, 0.5961, 0.3037, 0.5961, 0.2098, 0.5117, 0.3037, 0.5961, 0.2098, 0.5117, 0.2098, 0.4272, 0.3037, 0.5117, 0.3037, 0.5117, 0.2098, 0.4272, 0.3037, 0.5117, 0.2098, 0.4272, 0.2098, 0.3427, 0.3037, 0.4272, 0.3037, 0.4272, 0.2098, 0.3427, 0.3037, 0.4272, 0.2098, 0.3427, 0.2098, 0.3976, 0.5212, 0.218, 0.4468, 0.2488, 0.5212, 0.3976, 0.5212, 0.2488, 0.5212, 0.3232, 0.552, 0.2583, 0.3266, 0.2583, 0.3037, 0.1738, 0.3037, 0.2583, 0.3266, 0.1738, 0.3037, 0.1738, 0.3266, 0.2583, 0.3037, 0.2583, 0.3266, 0.3427, 0.3266, 0.2583, 0.3037, 0.3427, 0.3266, 0.3427, 0.3037, 0.3427, 0.3037, 0.3427, 0.3266, 0.4272, 0.3266, 0.3427, 0.3037, 0.4272, 0.3266, 0.4272, 0.3037, 0.1738, 0.3266, 0.1738, 0.3037, 0.08934, 0.3037, 0.1738, 0.3266, 0.08934, 0.3037, 0.08934, 0.3266, 0.08934, 0.3266, 0.08934, 0.3037, 0.004871, 0.3038, 0.08934, 0.3266, 0.004871, 0.3038, 0.004871, 0.3266, 0.6806, 0.3266, 0.6806, 0.3037, 0.5961, 0.3037, 0.6806, 0.3266, 0.5961, 0.3037, 0.5961, 0.3266, 0.5961, 0.3266, 0.5961, 0.3037, 0.5117, 0.3037, 0.5961, 0.3266, 0.5117, 0.3037, 0.5117, 0.3266, 0.5117, 0.3266, 0.5117, 0.3037, 0.4272, 0.3037, 0.5117, 0.3266, 0.4272, 0.3037, 0.4272, 0.3266, 0.3232, 0.3416, 0.2488, 0.3724, 0.4284, 0.4468, 0.3232, 0.3416, 0.4284, 0.4468, 0.3976, 0.3724, 0.4284, 0.4468, 0.2488, 0.3724, 0.218, 0.4468, 0.4284, 0.4468, 0.218, 0.4468, 0.3976, 0.5212, 0.4561, 0.6281, 0.5296, 0.6281, 0.5296, 0.5842, 0.4561, 0.6281, 0.5296, 0.5842, 0.4561, 0.5842, 0.5296, 0.6281, 0.6031, 0.6281, 0.6031, 0.5842, 0.5296, 0.6281, 0.6031, 0.5842, 0.5296, 0.5842, 0.01484, 0.6281, 0.08837, 0.6281, 0.08837, 0.5842, 0.01484, 0.6281, 0.08837, 0.5842, 0.01484, 0.5842, 0.08837, 0.6281, 0.1619, 0.6281, 0.1619, 0.5842, 0.08837, 0.6281, 0.1619, 0.5842, 0.08837, 0.5842, 0.1619, 0.6281, 0.2354, 0.6281, 0.2354, 0.5842, 0.1619, 0.6281, 0.2354, 0.5842, 0.1619, 0.5842, 0.2354, 0.6281, 0.309, 0.6281, 0.309, 0.5842, 0.2354, 0.6281, 0.309, 0.5842, 0.2354, 0.5842, 0.309, 0.6281, 0.3825, 0.6281, 0.3825, 0.5842, 0.309, 0.6281, 0.3825, 0.5842, 0.309, 0.5842, 0.3825, 0.6281, 0.4561, 0.6281, 0.4561, 0.5842, 0.3825, 0.6281, 0.4561, 0.5842, 0.3825, 0.5842, 0.5296, 0.6281, 0.4561, 0.6281, 0.4616, 0.6401, 0.5296, 0.6281, 0.4616, 0.6401, 0.5221, 0.6443, 0.6031, 0.6281, 0.5296, 0.6281, 0.5371, 0.6443, 0.6031, 0.6281, 0.5371, 0.6443, 0.5956, 0.6444, 0.08837, 0.6281, 0.01484, 0.6281, 0.02242, 0.6444, 0.08837, 0.6281, 0.02242, 0.6444, 0.08008, 0.6459, 0.1619, 0.6281, 0.08837, 0.6281, 0.09667, 0.6459, 0.1619, 0.6281, 0.09667, 0.6459, 0.1541, 0.6449, 0.2354, 0.6281, 0.1619, 0.6281, 0.1697, 0.6449, 0.2354, 0.6281, 0.1697, 0.6449, 0.2276, 0.6449, 0.309, 0.6281, 0.2354, 0.6281, 0.2433, 0.6449, 0.309, 0.6281, 0.2433, 0.6449, 0.301, 0.6453, 0.3825, 0.6281, 0.309, 0.6281, 0.317, 0.6453, 0.3825, 0.6281, 0.317, 0.6453, 0.3748, 0.6446, 0.4561, 0.6281, 0.3825, 0.6281, 0.3902, 0.6446, 0.4561, 0.6281, 0.3902, 0.6446, 0.4505, 0.6401, 0.6164, 0.5183, 0.6468, 0.4447, 0.4924, 0.3808, 0.6164, 0.5183, 0.4924, 0.3808, 0.462, 0.4543, 0.462, 0.4543, 0.4897, 0.5142, 0.5544, 0.541, 0.462, 0.4543, 0.5544, 0.541, 0.6164, 0.5183, 0.6468, 0.4447, 0.6191, 0.3848, 0.5544, 0.358, 0.6468, 0.4447, 0.5544, 0.358, 0.4924, 0.3808, 0.4609, 0.5765, 0.4561, 0.5842, 0.5296, 0.5842, 0.4609, 0.5765, 0.5296, 0.5842, 0.5256, 0.5765, 0.4561, 0.5842, 0.452, 0.5765, 0.391, 0.5757, 0.4561, 0.5842, 0.391, 0.5757, 0.3825, 0.5842, 0.5344, 0.5765, 0.5296, 0.5842, 0.6031, 0.5842, 0.5344, 0.5765, 0.6031, 0.5842, 0.5953, 0.5757, 0.01484, 0.5771, 0.01484, 0.5842, 0.08837, 0.5842, 0.01484, 0.5771, 0.08837, 0.5842, 0.08837, 0.5767, 0.09684, 0.5757, 0.08837, 0.5842, 0.1619, 0.5842, 0.09684, 0.5757, 0.1619, 0.5842, 0.1579, 0.5765, 0.1667, 0.5765, 0.1619, 0.5842, 0.2354, 0.5842, 0.1667, 0.5765, 0.2354, 0.5842, 0.2314, 0.5765, 0.2403, 0.5765, 0.2354, 0.5842, 0.309, 0.5842, 0.2403, 0.5765, 0.309, 0.5842, 0.3011, 0.5757, 0.309, 0.5771, 0.309, 0.5842, 0.3825, 0.5842, 0.309, 0.5771, 0.3825, 0.5842, 0.3825, 0.5767, 0.7596, 0.9585, 0.8029, 0.9585, 0.8029, 0.9004, 0.7596, 0.9585, 0.8029, 0.9004, 0.7596, 0.9004, 0.8029, 0.9585, 0.8483, 0.9585, 0.8483, 0.9004, 0.8029, 0.9585, 0.8483, 0.9004, 0.8029, 0.9004, 0.8483, 0.9585, 0.8918, 0.9585, 0.8918, 0.9004, 0.8483, 0.9585, 0.8918, 0.9004, 0.8483, 0.9004, 0.6763, 0.9585, 0.7162, 0.9585, 0.7162, 0.9004, 0.6763, 0.9585, 0.7162, 0.9004, 0.6763, 0.9004, 0.7162, 0.9585, 0.7596, 0.9585, 0.7596, 0.9004, 0.7162, 0.9585, 0.7596, 0.9004, 0.7162, 0.9004, 0.7596, 0.9004, 0.8029, 0.9004, 0.8029, 0.842, 0.7596, 0.9004, 0.8029, 0.842, 0.7596, 0.842, 0.8029, 0.9004, 0.8483, 0.9004, 0.8483, 0.842, 0.8029, 0.9004, 0.8483, 0.842, 0.8029, 0.842, 0.8483, 0.9004, 0.8918, 0.9004, 0.8918, 0.842, 0.8483, 0.9004, 0.8918, 0.842, 0.8483, 0.842, 0.6763, 0.9004, 0.7162, 0.9004, 0.7162, 0.842, 0.6763, 0.9004, 0.7162, 0.842, 0.6763, 0.842, 0.7162, 0.9004, 0.7596, 0.9004, 0.7596, 0.842, 0.7162, 0.9004, 0.7596, 0.842, 0.7162, 0.842, 0.7596, 0.842, 0.8029, 0.842, 0.8029, 0.7835, 0.7596, 0.842, 0.8029, 0.7835, 0.7596, 0.7835, 0.8029, 0.842, 0.8483, 0.842, 0.8483, 0.7835, 0.8029, 0.842, 0.8483, 0.7835, 0.8029, 0.7835, 0.8483, 0.842, 0.8918, 0.842, 0.8918, 0.7835, 0.8483, 0.842, 0.8918, 0.7835, 0.8483, 0.7835, 0.6763, 0.842, 0.7162, 0.842, 0.7162, 0.7835, 0.6763, 0.842, 0.7162, 0.7835, 0.6763, 0.7835, 0.7162, 0.842, 0.7596, 0.842, 0.7596, 0.7835, 0.7162, 0.842, 0.7596, 0.7835, 0.7162, 0.7835])
me_qer_alien_01_mat_0.materials.append(mat_alien_01_mat)
me_qer_alien_01_mat_0.update()
me_qer_alien_01_mat_0.normals_split_custom_set([tuple(v) for v in zip(*[iter([-0.6962, 0.7178, -0.007702, 0.448, 0.872, 0.1973, 0.1365, 0.2982, -0.9447, -0.8472, -0.3793, -0.372, -0.6962, 0.7178, -0.007702, 0.1365, 0.2982, -0.9447, 0.1818, -0.9009, -0.3941, -0.8472, -0.3793, -0.372, 0.1365, 0.2982, -0.9447, 0.9889, -0.141, -0.04685, 0.1817, -0.9009, -0.3942, 0.1365, 0.2983, -0.9447, 0.448, 0.872, 0.1973, 0.9889, -0.141, -0.04685, 0.1365, 0.2983, -0.9447, -0.5823, -0.7174, 0.3824, -0.6138, 0.4187, 0.6693, -0.7845, 0.1383, -0.6046, 0.116, -0.8311, -0.5439, -0.5823, -0.7174, 0.3824, -0.7844, 0.1383, -0.6046, 0.5138, 0.2141, -0.8308, 0.116, -0.8311, -0.5439, -0.7845, 0.1384, -0.6045, 0.0706, 0.9933, -0.09137, 0.5138, 0.2141, -0.8308, -0.7845, 0.1383, -0.6045, -0.6138, 0.4187, 0.6693, 0.0706, 0.9933, -0.09137, -0.7845, 0.1383, -0.6045, 0.8302, 0.4572, -0.3191, 0.5205, 0.2226, 0.8243, 0.5762, -0.8173, 0.00855, 0.1244, -0.03428, -0.9916, 0.8302, 0.4572, -0.3191, 0.5762, -0.8173, 0.008579, -0.67, -0.6277, -0.3964, 0.1244, -0.03428, -0.9916, 0.5762, -0.8173, 0.008616, -0.4384, -0.4544, 0.7755, -0.67, -0.6277, -0.3964, 0.5762, -0.8173, 0.008609, 0.5205, 0.2226, 0.8243, -0.4384, -0.4544, 0.7755, 0.5762, -0.8173, 0.008569, 0.6447, 0.4935, 0.5838, 0.1011, 0.8409, 0.5317, -0.08583, 0.01513, 0.9962, 0.1011, 0.8409, 0.5317, -0.5286, 0.7005, 0.4795, -0.08583, 0.01513, 0.9962, -0.5286, 0.7005, 0.4795, -0.8755, 0.1544, 0.4579, -0.08583, 0.01513, 0.9962, -0.8755, 0.1544, 0.4579, -0.7363, -0.4773, 0.4795, -0.08583, 0.01513, 0.9962, -0.7363, -0.4773, 0.4795, -0.1927, -0.8248, 0.5316, -0.08583, 0.01513, 0.9962, -0.1927, -0.8248, 0.5316, 0.437, -0.6843, 0.5838, -0.08583, 0.01513, 0.9962, 0.437, -0.6843, 0.5838, 0.7839, -0.1383, 0.6054, -0.08583, 0.01513, 0.9962, 0.7839, -0.1383, 0.6054, 0.6447, 0.4935, 0.5838, -0.08583, 0.01513, 0.9962, 0.3647, -0.1533, -0.9184, 0.04721, -0.2238, -0.9735, 0.1299, 0.2183, -0.9672, 0.5324, 0.115, -0.8386, 0.3647, -0.1533, -0.9184, 0.13, 0.2183, -0.9672, 0.4663, 0.4388, -0.7681, 0.5324, 0.1151, -0.8386, 0.13, 0.2183, -0.9672, 0.173, 0.6063, -0.7762, 0.4662, 0.4389, -0.7681, 0.13, 0.2183, -0.9672, -0.1451, 0.5396, -0.8293, 0.1729, 0.6063, -0.7762, 0.1299, 0.2184, -0.9672, -0.3095, 0.2665, -0.9128, -0.1452, 0.5395, -0.8294, 0.1299, 0.2183, -0.9672, -0.2353, -0.04864, -0.9707, -0.3095, 0.2664, -0.9128, 0.1299, 0.2183, -0.9672, 0.04715, -0.2237, -0.9735, -0.2352, -0.04873, -0.9707, 0.1299, 0.2183, -0.9672, -0.4258, -0.08386, -0.9009, -0.4258, -0.08386, -0.9009, -0.4258, -0.08386, -0.9009, -0.01395, -0.5119, -0.8589, -0.01395, -0.5119, -0.8589, -0.01395, -0.5119, -0.8589, 0.5194, -0.2505, -0.817, 0.5194, -0.2505, -0.817, 0.5194, -0.2505, -0.817, 0.4372, 0.339, -0.833, 0.4372, 0.339, -0.833, 0.4372, 0.339, -0.833, -0.1469, 0.442, -0.8849, -0.1469, 0.442, -0.8849, -0.1469, 0.442, -0.8849, 0.8165, 0.574, 0.06163, 0.1737, 0.9848, 6.353e-07, 0.1736, 0.9848, -6.366e-07, 0.8165, 0.574, 0.06163, 0.1736, 0.9848, -6.366e-07, 0.8165, 0.5741, 0.06163, 0.1737, 0.9848, 6.353e-07, -0.5709, 0.8187, -0.06161, -0.5709, 0.8187, -0.06164, 0.1737, 0.9848, 6.353e-07, -0.5709, 0.8187, -0.06164, 0.1736, 0.9848, -6.366e-07, -0.571, 0.8187, -0.06161, -0.9811, 0.173, -0.08716, -0.9811, 0.173, -0.08716, -0.571, 0.8187, -0.06161, -0.9811, 0.173, -0.08716, -0.571, 0.8187, -0.06165, -0.9811, 0.173, -0.08716, -0.8165, -0.574, -0.06163, -0.8165, -0.574, -0.06163, -0.9811, 0.173, -0.08716, -0.8165, -0.574, -0.06163, -0.9811, 0.173, -0.08716, -0.8165, -0.574, -0.06163, -0.1737, -0.9848, -7.072e-07, -0.1736, -0.9848, 5.968e-07, -0.8165, -0.574, -0.06163, -0.1736, -0.9848, 5.968e-07, -0.8165, -0.574, -0.06163, -0.1737, -0.9848, -7.072e-07, 0.5709, -0.8187, 0.06163, 0.5709, -0.8187, 0.06163, -0.1737, -0.9848, -7.072e-07, 0.5709, -0.8187, 0.06163, -0.1736, -0.9848, 5.968e-07, 0.5709, -0.8187, 0.06163, 0.9811, -0.173, 0.08716, 0.9811, -0.173, 0.08716, 0.5709, -0.8187, 0.06163, 0.9811, -0.173, 0.08716, 0.5709, -0.8187, 0.06163, 0.9811, -0.173, 0.08716, 0.8165, 0.574, 0.06163, 0.8165, 0.5741, 0.06163, 0.9811, -0.173, 0.08716, 0.8165, 0.5741, 0.06163, 0.9811, -0.173, 0.08716, 0.08583, -0.01513, -0.9962, 0.08583, -0.01513, -0.9962, 0.08583, -0.01513, -0.9962, 0.08583, -0.01513, -0.9962, 0.08583, -0.01513, -0.9962, 0.08583, -0.01513, -0.9962, 0.5649, 0.4463, 0.6941, 0.07623, 0.7584, 0.6473, 0.08663, 0.7943, 0.6013, 0.5649, 0.4463, 0.6941, 0.08663, 0.7943, 0.6013, 0.5991, 0.4668, 0.6505, 0.07623, 0.7584, 0.6473, -0.4897, 0.6322, 0.6004, -0.5069, 0.6618, 0.5522, 0.07623, 0.7584, 0.6473, -0.5069, 0.6618, 0.5522, 0.08663, 0.7943, 0.6013, -0.4898, 0.6321, 0.6004, -0.8015, 0.1413, 0.581, -0.8339, 0.147, 0.5319, -0.4898, 0.6321, 0.6004, -0.8339, 0.147, 0.5319, -0.507, 0.6618, 0.5522, -0.8015, 0.1413, 0.581, -0.6765, -0.4265, 0.6004, -0.7028, -0.4485, 0.5522, -0.8015, 0.1413, 0.581, -0.7028, -0.4485, 0.5522, -0.8339, 0.147, 0.5319, -0.6764, -0.4266, 0.6004, -0.1878, -0.7388, 0.6473, -0.1903, -0.776, 0.6014, -0.6764, -0.4266, 0.6004, -0.1903, -0.776, 0.6014, -0.7027, -0.4486, 0.5523, -0.1878, -0.7388, 0.6473, 0.3782, -0.6125, 0.6941, 0.4033, -0.6436, 0.6505, -0.1878, -0.7388, 0.6473, 0.4033, -0.6436, 0.6505, -0.1903, -0.776, 0.6014, 0.3783, -0.6125, 0.6941, 0.69, -0.1217, 0.7135, 0.7303, -0.1288, 0.6709, 0.3783, -0.6125, 0.6941, 0.7303, -0.1288, 0.6709, 0.4034, -0.6435, 0.6505, 0.69, -0.1217, 0.7135, 0.5649, 0.4461, 0.6941, 0.5992, 0.4667, 0.6505, 0.69, -0.1217, 0.7135, 0.5992, 0.4667, 0.6505, 0.7303, -0.1288, 0.6709, 0.638, 0.3952, -0.6608, 0.638, 0.3952, -0.6608, 0.1835, 0.6857, -0.7044, 0.638, 0.3952, -0.6608, 0.1835, 0.6857, -0.7044, 0.1835, 0.6857, -0.7044, 0.6381, 0.3952, -0.6608, 0.6381, 0.3952, -0.6608, 0.7544, -0.133, -0.6428, 0.6381, 0.3952, -0.6608, 0.7544, -0.133, -0.6428, 0.7544, -0.133, -0.6428, 0.1835, 0.6857, -0.7044, 0.1835, 0.6857, -0.7044, -0.343, 0.5682, -0.748, 0.1835, 0.6857, -0.7044, -0.343, 0.5682, -0.748, -0.343, 0.5682, -0.748, -0.343, 0.5682, -0.748, -0.343, 0.5682, -0.748, -0.633, 0.1116, -0.766, -0.343, 0.5682, -0.748, -0.633, 0.1116, -0.766, -0.633, 0.1116, -0.766, -0.633, 0.1116, -0.766, -0.633, 0.1116, -0.766, -0.5167, -0.4166, -0.748, -0.633, 0.1116, -0.766, -0.5167, -0.4166, -0.748, -0.5167, -0.4166, -0.748, -0.5166, -0.4166, -0.748, -0.5167, -0.4166, -0.748, -0.06209, -0.7071, -0.7044, -0.5166, -0.4166, -0.748, -0.06209, -0.7071, -0.7044, -0.0621, -0.7071, -0.7044, -0.0621, -0.7071, -0.7044, -0.06209, -0.7071, -0.7044, 0.4644, -0.5896, -0.6608, -0.0621, -0.7071, -0.7044, 0.4644, -0.5896, -0.6608, 0.4644, -0.5896, -0.6608, 0.4644, -0.5896, -0.6608, 0.4644, -0.5896, -0.6608, 0.7544, -0.133, -0.6428, 0.4644, -0.5896, -0.6608, 0.7544, -0.133, -0.6428, 0.7544, -0.133, -0.6428, -0.08583, 0.01513, 0.9962, -0.08583, 0.01513, 0.9962, -0.08583, 0.01513, 0.9962, -0.08583, 0.01513, 0.9962, -0.08583, 0.01513, 0.9962, -0.08583, 0.01513, 0.9962, 0.2595, -0.4602, 0.849, 0.2595, -0.4602, 0.849, 0.4962, -0.0875, 0.8638, 0.2595, -0.4602, 0.849, 0.4962, -0.0875, 0.8638, 0.4962, -0.08751, 0.8638, 0.2594, -0.4603, 0.849, 0.2595, -0.4603, 0.849, -0.1703, -0.5561, 0.8134, 0.2594, -0.4603, 0.849, -0.1703, -0.5561, 0.8134, -0.1703, -0.5561, 0.8134, -0.1703, -0.5561, 0.8134, -0.1703, -0.5561, 0.8134, -0.5414, -0.3191, 0.7779, -0.1703, -0.5561, 0.8134, -0.5414, -0.3191, 0.7779, -0.5414, -0.3191, 0.7779, -0.5415, -0.319, 0.7779, -0.5415, -0.319, 0.7779, -0.6364, 0.1122, 0.7631, -0.5415, -0.319, 0.7779, -0.6364, 0.1122, 0.7631, -0.6364, 0.1122, 0.7631, -0.6364, 0.1122, 0.7631, -0.6364, 0.1122, 0.7631, -0.3997, 0.4849, 0.7779, -0.6364, 0.1122, 0.7631, -0.3997, 0.4849, 0.7779, -0.3997, 0.4849, 0.7779, -0.3996, 0.485, 0.7779, -0.3996, 0.485, 0.7779, 0.03016, 0.5809, 0.8134, -0.3996, 0.485, 0.7779, 0.03016, 0.5809, 0.8134, 0.03016, 0.5809, 0.8134, 0.03016, 0.5809, 0.8134, 0.03016, 0.5809, 0.8134, 0.4012, 0.3438, 0.849, 0.03016, 0.5809, 0.8134, 0.4012, 0.3438, 0.849, 0.4012, 0.3438, 0.849, 0.4013, 0.3437, 0.849, 0.4013, 0.3437, 0.849, 0.4962, -0.08751, 0.8638, 0.4013, 0.3437, 0.849, 0.4962, -0.08751, 0.8638, 0.4962, -0.0875, 0.8638, -0.08583, 0.01513, 0.9962, -0.08583, 0.01513, 0.9962, -0.08583, 0.01513, 0.9962, -0.08583, 0.01513, 0.9962, -0.08583, 0.01513, 0.9962, -0.08583, 0.01513, 0.9962, -0.08583, 0.01513, 0.9962, -0.08583, 0.01513, 0.9962, -0.08583, 0.01513, 0.9962, -0.08583, 0.01513, 0.9962, -0.08583, 0.01513, 0.9962, -0.08583, 0.01513, 0.9962, 0.08583, -0.01513, -0.9962, 0.08583, -0.01513, -0.9962, 0.08583, -0.01513, -0.9962, 0.08583, -0.01513, -0.9962, 0.08583, -0.01513, -0.9962, 0.08583, -0.01513, -0.9962, 0.08583, -0.01513, -0.9962, 0.08583, -0.01513, -0.9962, 0.08583, -0.01513, -0.9962, 0.08583, -0.01513, -0.9962, 0.08583, -0.01513, -0.9962, 0.08583, -0.01513, -0.9962, -0.1903, -0.776, 0.6014, 0.4033, -0.6436, 0.6505, 0.4452, -0.694, 0.5658, -0.1903, -0.776, 0.6014, 0.4452, -0.694, 0.5658, -0.1931, -0.8364, 0.5129, -0.7027, -0.4486, 0.5523, -0.1903, -0.776, 0.6014, -0.1931, -0.8364, 0.5129, -0.7027, -0.4486, 0.5523, -0.1931, -0.8364, 0.5129, -0.7441, -0.4843, 0.4601, -0.8339, 0.147, 0.5319, -0.7028, -0.4485, 0.5522, -0.7442, -0.4843, 0.4601, -0.8339, 0.147, 0.5319, -0.7442, -0.4843, 0.4601, -0.8852, 0.1561, 0.4382, -0.507, 0.6618, 0.5522, -0.8339, 0.147, 0.5319, -0.8852, 0.1561, 0.4382, -0.507, 0.6618, 0.5522, -0.8852, 0.1561, 0.4382, -0.5336, 0.7096, 0.4601, 0.08663, 0.7943, 0.6013, -0.5069, 0.6618, 0.5522, -0.5336, 0.7096, 0.4601, 0.08663, 0.7943, 0.6013, -0.5336, 0.7096, 0.4601, 0.1047, 0.852, 0.5129, 0.5991, 0.4668, 0.6505, 0.08663, 0.7943, 0.6013, 0.1047, 0.852, 0.5129, 0.5991, 0.4668, 0.6505, 0.1047, 0.852, 0.5129, 0.6557, 0.4999, 0.5658, 0.7303, -0.1288, 0.6709, 0.5992, 0.4667, 0.6505, 0.6558, 0.4999, 0.5658, 0.7303, -0.1288, 0.6709, 0.6558, 0.4999, 0.5658, 0.7968, -0.1405, 0.5877, 0.4034, -0.6435, 0.6505, 0.7303, -0.1288, 0.6709, 0.7968, -0.1405, 0.5877, 0.4034, -0.6435, 0.6505, 0.7968, -0.1405, 0.5877, 0.4453, -0.694, 0.5658, 0.448, 0.872, 0.1973, -0.6962, 0.7178, -0.007702, -0.7356, 0.6537, 0.1776, 0.448, 0.872, 0.1973, -0.7356, 0.6537, 0.1776, 0.4322, 0.8176, 0.3804, -0.6962, 0.7178, -0.007702, -0.8472, -0.3793, -0.372, -0.8676, -0.4704, -0.1614, -0.6962, 0.7178, -0.007702, -0.8676, -0.4704, -0.1614, -0.7356, 0.6537, 0.1776, -0.8472, -0.3793, -0.372, 0.1818, -0.9009, -0.3941, 0.1429, -0.975, -0.1702, -0.8472, -0.3793, -0.372, 0.1429, -0.975, -0.1702, -0.8676, -0.4704, -0.1614, 0.1817, -0.9009, -0.3942, 0.9889, -0.141, -0.04685, 0.9624, -0.2288, 0.1466, 0.1817, -0.9009, -0.3942, 0.9624, -0.2288, 0.1466, 0.1429, -0.975, -0.1703, 0.9889, -0.141, -0.04685, 0.448, 0.872, 0.1973, 0.4322, 0.8176, 0.3804, 0.9889, -0.141, -0.04685, 0.4322, 0.8176, 0.3804, 0.9624, -0.2288, 0.1466, 0.4322, 0.8176, 0.3804, -0.7356, 0.6537, 0.1776, -0.7576, 0.6527, 0.009186, 0.4322, 0.8176, 0.3804, -0.7576, 0.6527, 0.009186, 0.4858, 0.8604, 0.1539, -0.7356, 0.6537, 0.1776, -0.8676, -0.4704, -0.1614, -0.8532, -0.5139, -0.08893, -0.7356, 0.6537, 0.1776, -0.8532, -0.5139, -0.08893, -0.7576, 0.6527, 0.009186, -0.8676, -0.4704, -0.1614, 0.1429, -0.975, -0.1702, 0.1115, -0.9935, -0.02366, -0.8676, -0.4704, -0.1614, 0.1115, -0.9935, -0.02366, -0.8532, -0.5139, -0.08893, 0.1429, -0.975, -0.1703, 0.9624, -0.2288, 0.1466, 0.9554, -0.2761, 0.1043, 0.1429, -0.975, -0.1703, 0.9554, -0.2761, 0.1043, 0.1114, -0.9935, -0.02376, 0.9624, -0.2288, 0.1466, 0.4322, 0.8176, 0.3804, 0.4858, 0.8604, 0.1539, 0.9624, -0.2288, 0.1466, 0.4858, 0.8604, 0.1539, 0.9554, -0.2761, 0.1043, 0.4858, 0.8604, 0.1539, -0.7576, 0.6527, 0.009186, -0.6898, 0.7083, -0.1499, 0.4858, 0.8604, 0.1539, -0.6898, 0.7083, -0.1499, 0.4785, 0.8723, -0.101, -0.7576, 0.6527, 0.009186, -0.8532, -0.5139, -0.08893, -0.8939, -0.4482, 0.008058, -0.7576, 0.6527, 0.009186, -0.8939, -0.4482, 0.008058, -0.6898, 0.7083, -0.1499, -0.8532, -0.5139, -0.08893, 0.1115, -0.9935, -0.02366, 0.1209, -0.9812, 0.1505, -0.8532, -0.5139, -0.08893, 0.1209, -0.9812, 0.1505, -0.8939, -0.4482, 0.008058, 0.1114, -0.9935, -0.02376, 0.9554, -0.2761, 0.1043, 0.9785, -0.1871, 0.08713, 0.1114, -0.9935, -0.02376, 0.9785, -0.1871, 0.08713, 0.1209, -0.9812, 0.1505, 0.9554, -0.2761, 0.1043, 0.4858, 0.8604, 0.1539, 0.4785, 0.8723, -0.101, 0.9554, -0.2761, 0.1043, 0.4785, 0.8723, -0.101, 0.9785, -0.1871, 0.08713, 0.4785, 0.8723, -0.101, -0.6898, 0.7083, -0.1499, -0.6254, 0.7609, -0.1727, 0.4785, 0.8723, -0.101, -0.6254, 0.7609, -0.1727, 0.4524, 0.8818, -0.1336, -0.6898, 0.7083, -0.1499, -0.8939, -0.4482, 0.008058, -0.9315, -0.3634, 0.01838, -0.6898, 0.7083, -0.1499, -0.9315, -0.3634, 0.01838, -0.6254, 0.7609, -0.1727, -0.8939, -0.4482, 0.008058, 0.1209, -0.9812, 0.1505, 0.1527, -0.9692, 0.1932, -0.8939, -0.4482, 0.008058, 0.1527, -0.9692, 0.1932, -0.9315, -0.3634, 0.01838, 0.1209, -0.9812, 0.1505, 0.9785, -0.1871, 0.08713, 0.994, -0.08133, 0.07347, 0.1209, -0.9812, 0.1505, 0.994, -0.08133, 0.07347, 0.1527, -0.9692, 0.1932, 0.9785, -0.1871, 0.08713, 0.4785, 0.8723, -0.101, 0.4524, 0.8818, -0.1336, 0.9785, -0.1871, 0.08713, 0.4524, 0.8818, -0.1336, 0.994, -0.08133, 0.07347, -0.6138, 0.4187, 0.6693, -0.5823, -0.7174, 0.3824, -0.4068, -0.7456, 0.5279, -0.6138, 0.4187, 0.6693, -0.4068, -0.7456, 0.5279, -0.4325, 0.3842, 0.8157, -0.5823, -0.7174, 0.3824, 0.116, -0.8311, -0.5439, 0.3127, -0.8427, -0.4383, -0.5823, -0.7174, 0.3824, 0.3127, -0.8427, -0.4383, -0.4068, -0.7456, 0.5279, 0.116, -0.8311, -0.5439, 0.5138, 0.2141, -0.8308, 0.6905, 0.1687, -0.7034, 0.116, -0.8311, -0.5439, 0.6905, 0.1687, -0.7034, 0.3127, -0.8427, -0.4383, 0.5138, 0.2141, -0.8308, 0.0706, 0.9933, -0.09137, 0.2584, 0.9657, 0.0239, 0.5138, 0.2141, -0.8308, 0.2584, 0.9657, 0.0239, 0.6905, 0.1687, -0.7034, 0.0706, 0.9933, -0.09137, -0.6138, 0.4187, 0.6693, -0.4325, 0.3842, 0.8157, 0.0706, 0.9933, -0.09137, -0.4325, 0.3842, 0.8157, 0.2584, 0.9657, 0.0239, -0.4325, 0.3842, 0.8157, -0.4068, -0.7456, 0.5279, -0.4921, -0.8191, 0.2949, -0.4325, 0.3842, 0.8157, -0.4921, -0.8191, 0.2949, -0.6441, 0.4893, 0.588, -0.4068, -0.7456, 0.5279, 0.3127, -0.8427, -0.4383, 0.4719, -0.7996, -0.3715, -0.4068, -0.7456, 0.5279, 0.4719, -0.7996, -0.3715, -0.4921, -0.8191, 0.2949, 0.3127, -0.8427, -0.4383, 0.6905, 0.1687, -0.7034, 0.8561, 0.1045, -0.5061, 0.3127, -0.8427, -0.4383, 0.8561, 0.1045, -0.5061, 0.4719, -0.7996, -0.3715, 0.6905, 0.1687, -0.7034, 0.2584, 0.9657, 0.0239, 0.3392, 0.9362, -0.09219, 0.6905, 0.1687, -0.7034, 0.3392, 0.9362, -0.09219, 0.8561, 0.1045, -0.5061, 0.2584, 0.9657, 0.0239, -0.4325, 0.3842, 0.8157, -0.6441, 0.4893, 0.588, 0.2584, 0.9657, 0.0239, -0.6441, 0.4893, 0.588, 0.3392, 0.9362, -0.09219, -0.6441, 0.4893, 0.588, -0.4921, -0.8191, 0.2949, -0.6827, -0.7265, 0.07875, -0.6441, 0.4893, 0.588, -0.6827, -0.7265, 0.07875, -0.8668, 0.4789, 0.139, -0.4921, -0.8191, 0.2949, 0.4719, -0.7996, -0.3715, 0.492, -0.8636, -0.1102, -0.4921, -0.8191, 0.2949, 0.492, -0.8636, -0.1102, -0.6827, -0.7265, 0.07875, 0.4719, -0.7996, -0.3715, 0.8561, 0.1045, -0.5061, 0.9809, 0.1121, -0.1593, 0.4719, -0.7996, -0.3715, 0.9809, 0.1121, -0.1593, 0.492, -0.8636, -0.1102, 0.8561, 0.1045, -0.5061, 0.3392, 0.9362, -0.09219, 0.2428, 0.9699, -0.01948, 0.8561, 0.1045, -0.5061, 0.2428, 0.9699, -0.01948, 0.9809, 0.112, -0.1593, 0.3392, 0.9362, -0.09219, -0.6441, 0.4893, 0.588, -0.8668, 0.4789, 0.139, 0.3392, 0.9362, -0.09219, -0.8668, 0.4789, 0.139, 0.2428, 0.9699, -0.01948, -0.8668, 0.4789, 0.139, -0.6827, -0.7265, 0.07875, -0.6638, -0.7463, 0.04922, -0.8668, 0.4789, 0.139, -0.6638, -0.7463, 0.04922, -0.8658, 0.4927, 0.08714, -0.6827, -0.7265, 0.07875, 0.492, -0.8636, -0.1102, 0.5072, -0.8602, -0.05314, -0.6827, -0.7265, 0.07875, 0.5072, -0.8602, -0.05314, -0.6638, -0.7463, 0.04922, 0.492, -0.8636, -0.1102, 0.9809, 0.1121, -0.1593, 0.9909, 0.1085, -0.07907, 0.492, -0.8636, -0.1102, 0.9909, 0.1085, -0.07907, 0.5072, -0.8602, -0.05314, 0.9809, 0.112, -0.1593, 0.2428, 0.9699, -0.01948, 0.2668, 0.9637, -0.005674, 0.9809, 0.112, -0.1593, 0.2668, 0.9637, -0.005674, 0.991, 0.1084, -0.07912, 0.2428, 0.9699, -0.01948, -0.8668, 0.4789, 0.139, -0.8658, 0.4927, 0.08714, 0.2428, 0.9699, -0.01948, -0.8658, 0.4927, 0.08714, 0.2668, 0.9637, -0.005674, 0.5205, 0.2226, 0.8243, 0.8302, 0.4572, -0.3191, 0.5689, 0.7294, -0.38, 0.5205, 0.2226, 0.8243, 0.5689, 0.7294, -0.38, 0.5267, 0.3846, 0.7581, 0.8302, 0.4572, -0.3191, 0.1244, -0.03428, -0.9916, -0.1212, 0.3024, -0.9454, 0.8302, 0.4572, -0.3191, -0.1212, 0.3024, -0.9454, 0.5689, 0.7294, -0.38, 0.1244, -0.03428, -0.9916, -0.67, -0.6277, -0.3964, -0.7775, -0.4125, -0.4747, 0.1244, -0.03428, -0.9916, -0.7775, -0.4125, -0.4747, -0.1212, 0.3024, -0.9454, -0.67, -0.6277, -0.3964, -0.4384, -0.4544, 0.7755, -0.4697, -0.437, 0.7671, -0.67, -0.6277, -0.3964, -0.4697, -0.437, 0.7671, -0.7775, -0.4125, -0.4747, -0.4384, -0.4544, 0.7755, 0.5205, 0.2226, 0.8243, 0.5267, 0.3846, 0.7581, -0.4384, -0.4544, 0.7755, 0.5267, 0.3846, 0.7581, -0.4697, -0.437, 0.7671, 0.5267, 0.3846, 0.7581, 0.5689, 0.7294, -0.38, 0.3426, 0.9055, -0.2504, 0.5267, 0.3846, 0.7581, 0.3426, 0.9055, -0.2504, 0.765, 0.2, 0.6122, 0.5689, 0.7294, -0.38, -0.1212, 0.3024, -0.9454, -0.4369, 0.5524, -0.7099, 0.5689, 0.7294, -0.38, -0.4369, 0.5524, -0.7099, 0.3426, 0.9055, -0.2504, -0.1212, 0.3024, -0.9454, -0.7775, -0.4125, -0.4747, -0.7961, -0.4063, -0.4485, -0.1212, 0.3024, -0.9454, -0.7961, -0.4063, -0.4485, -0.4369, 0.5524, -0.7099, -0.7775, -0.4125, -0.4747, -0.4697, -0.437, 0.7671, -0.08519, -0.8476, 0.5237, -0.7775, -0.4125, -0.4747, -0.08519, -0.8476, 0.5237, -0.7961, -0.4063, -0.4485, -0.4697, -0.437, 0.7671, 0.5267, 0.3846, 0.7581, 0.765, 0.2, 0.6122, -0.4697, -0.437, 0.7671, 0.765, 0.2, 0.6122, -0.08519, -0.8476, 0.5237, 0.765, 0.2, 0.6122, 0.3426, 0.9055, -0.2504, 0.3478, 0.9369, 0.03505, 0.765, 0.2, 0.6122, 0.3478, 0.9369, 0.03505, 0.8845, -0.05657, 0.463, 0.3426, 0.9055, -0.2504, -0.4369, 0.5524, -0.7099, -0.6298, 0.6562, -0.4157, 0.3426, 0.9055, -0.2504, -0.6298, 0.6562, -0.4157, 0.3478, 0.9369, 0.03505, -0.4369, 0.5524, -0.7099, -0.7961, -0.4063, -0.4485, -0.8307, -0.4263, -0.3582, -0.4369, 0.5524, -0.7099, -0.8307, -0.4263, -0.3582, -0.6298, 0.6562, -0.4157, -0.7961, -0.4063, -0.4485, -0.08519, -0.8476, 0.5237, 0.1014, -0.9765, 0.1899, -0.7961, -0.4063, -0.4485, 0.1014, -0.9765, 0.1899, -0.8307, -0.4263, -0.3582, -0.08519, -0.8476, 0.5237, 0.765, 0.2, 0.6122, 0.8845, -0.05657, 0.463, -0.08519, -0.8476, 0.5237, 0.8845, -0.05657, 0.463, 0.1014, -0.9765, 0.1899, 0.8845, -0.05657, 0.463, 0.3478, 0.9369, 0.03505, 0.4521, 0.8784, 0.155, 0.8845, -0.05657, 0.463, 0.4521, 0.8784, 0.155, 0.8235, -0.3591, 0.4392, 0.3478, 0.9369, 0.03505, -0.6298, 0.6562, -0.4157, -0.62, 0.7122, -0.3291, 0.3478, 0.9369, 0.03505, -0.62, 0.7122, -0.3291, 0.4521, 0.8784, 0.155, -0.6298, 0.6562, -0.4157, -0.8307, -0.4263, -0.3582, -0.8987, -0.2164, -0.3814, -0.6298, 0.6562, -0.4157, -0.8987, -0.2164, -0.3814, -0.62, 0.7122, -0.3291, -0.8307, -0.4263, -0.3582, 0.1014, -0.9765, 0.1899, -0.2162, -0.9763, -0.01122, -0.8307, -0.4263, -0.3582, -0.2162, -0.9763, -0.01122, -0.8987, -0.2164, -0.3814, 0.1014, -0.9765, 0.1899, 0.8845, -0.05657, 0.463, 0.8235, -0.3591, 0.4392, 0.1014, -0.9765, 0.1899, 0.8235, -0.3591, 0.4392, -0.2162, -0.9763, -0.01122, -0.1936, -0.8868, 0.4196, 0.4817, -0.7362, 0.4755, 0.437, -0.6843, 0.5838, -0.1936, -0.8868, 0.4196, 0.437, -0.6843, 0.5838, -0.1927, -0.8248, 0.5316, -0.7767, -0.5143, 0.3637, -0.1936, -0.8868, 0.4196, -0.1927, -0.8248, 0.5316, -0.7767, -0.5143, 0.3637, -0.1927, -0.8248, 0.5316, -0.7363, -0.4774, 0.4795, -0.926, 0.1633, 0.3405, -0.7767, -0.5143, 0.3637, -0.7363, -0.4774, 0.4795, -0.926, 0.1633, 0.3405, -0.7363, -0.4774, 0.4795, -0.8755, 0.1544, 0.4579, -0.554, 0.7489, 0.3636, -0.926, 0.1633, 0.3405, -0.8755, 0.1544, 0.4579, -0.554, 0.7489, 0.3636, -0.8755, 0.1544, 0.4579, -0.5287, 0.7004, 0.4795, 0.1213, 0.8996, 0.4196, -0.554, 0.7489, 0.3637, -0.5286, 0.7005, 0.4795, 0.1213, 0.8996, 0.4196, -0.5286, 0.7005, 0.4795, 0.101, 0.8409, 0.5316, 0.7044, 0.527, 0.4755, 0.1213, 0.8996, 0.4196, 0.101, 0.8409, 0.5316, 0.7044, 0.527, 0.4755, 0.101, 0.8409, 0.5316, 0.6447, 0.4935, 0.5838, 0.8537, -0.1505, 0.4986, 0.7044, 0.527, 0.4755, 0.6447, 0.4935, 0.5838, 0.8537, -0.1505, 0.4986, 0.6447, 0.4935, 0.5838, 0.7839, -0.1382, 0.6053, 0.4817, -0.7362, 0.4755, 0.8537, -0.1505, 0.4986, 0.7839, -0.1382, 0.6053, 0.4817, -0.7362, 0.4755, 0.7839, -0.1382, 0.6053, 0.437, -0.6843, 0.5838, 0.08583, -0.01513, -0.9962, 0.08583, -0.01513, -0.9962, 0.08583, -0.01513, -0.9962, 0.08583, -0.01513, -0.9962, 0.08583, -0.01513, -0.9962, 0.08583, -0.01513, -0.9962, -0.1021, -0.8442, -0.5263, -0.1021, -0.8442, -0.5263, -0.6479, -0.4954, -0.5786, -0.1021, -0.8442, -0.5263, -0.6479, -0.4954, -0.5786, -0.6479, -0.4954, -0.5786, -0.1021, -0.8442, -0.5263, -0.1021, -0.8442, -0.5263, 0.5301, -0.7031, -0.4739, -0.1021, -0.8442, -0.5263, 0.5301, -0.7031, -0.4739, 0.5301, -0.7031, -0.4739, 0.5301, -0.7031, -0.4739, 0.5301, -0.7031, -0.4739, 0.8783, -0.1549, -0.4522, 0.5301, -0.7031, -0.4739, 0.8783, -0.1549, -0.4522, 0.8783, -0.1549, -0.4522, -0.6479, -0.4954, -0.5786, -0.6479, -0.4954, -0.5786, -0.7877, 0.1389, -0.6003, -0.6479, -0.4954, -0.5786, -0.7877, 0.1389, -0.6003, -0.7877, 0.1389, -0.6003, -0.7877, 0.1389, -0.6003, -0.7877, 0.1389, -0.6003, -0.4394, 0.6871, -0.5786, -0.7877, 0.1389, -0.6003, -0.4394, 0.6871, -0.5786, -0.4395, 0.6871, -0.5786, -0.4394, 0.6872, -0.5786, -0.4394, 0.6872, -0.5786, 0.1928, 0.8282, -0.5262, -0.4394, 0.6872, -0.5786, 0.1928, 0.8282, -0.5262, 0.1928, 0.8282, -0.5263, 0.1928, 0.8282, -0.5263, 0.1928, 0.8282, -0.5262, 0.7386, 0.4794, -0.4739, 0.1928, 0.8282, -0.5263, 0.7386, 0.4794, -0.4739, 0.7386, 0.4794, -0.4739, 0.7386, 0.4794, -0.4739, 0.7386, 0.4794, -0.4739, 0.8783, -0.1549, -0.4522, 0.7386, 0.4794, -0.4739, 0.8783, -0.1549, -0.4522, 0.8783, -0.1549, -0.4522, 0.08583, -0.01513, -0.9962, 0.08583, -0.01513, -0.9962, 0.08583, -0.01513, -0.9962, 0.08583, -0.01513, -0.9962, 0.08583, -0.01513, -0.9962, 0.08583, -0.01513, -0.9962, 0.08583, -0.01513, -0.9962, 0.08583, -0.01513, -0.9962, 0.08583, -0.01513, -0.9962, 0.08583, -0.01513, -0.9962, 0.08583, -0.01513, -0.9962, 0.08583, -0.01513, -0.9962, 0.7826, 0.5962, -0.1791, 0.1835, 0.9664, -0.1802, 0.1806, 0.9796, -0.08801, 0.7826, 0.5962, -0.1791, 0.1806, 0.9796, -0.08801, 0.7972, 0.5964, -0.09363, 0.1835, 0.9664, -0.1802, -0.4841, 0.8176, -0.3116, -0.5189, 0.8285, -0.2105, 0.1835, 0.9664, -0.1802, -0.5189, 0.8285, -0.2105, 0.1806, 0.9796, -0.08801, -0.4842, 0.8176, -0.3116, -0.8384, 0.2463, -0.4863, -0.8915, 0.2316, -0.3895, -0.4842, 0.8176, -0.3116, -0.8915, 0.2316, -0.3895, -0.5189, 0.8285, -0.2106, -0.8384, 0.2463, -0.4863, -0.6738, -0.4161, -0.6105, -0.7189, -0.4614, -0.5199, -0.8384, 0.2463, -0.4863, -0.7189, -0.4614, -0.5199, -0.8915, 0.2316, -0.3895, -0.6738, -0.4161, -0.6105, -0.08322, -0.7841, -0.6151, -0.1022, -0.8446, -0.5255, -0.6738, -0.4161, -0.6105, -0.1022, -0.8446, -0.5255, -0.7189, -0.4614, -0.5199, -0.08322, -0.7841, -0.6151, 0.586, -0.6392, -0.4981, 0.5972, -0.6935, -0.403, -0.08322, -0.7841, -0.6151, 0.5972, -0.6935, -0.403, -0.1022, -0.8446, -0.5255, 0.586, -0.6392, -0.4981, 0.9459, -0.07457, -0.3159, 0.9698, -0.09658, -0.2241, 0.586, -0.6392, -0.4981, 0.9698, -0.09658, -0.2241, 0.5972, -0.6935, -0.403, 0.9459, -0.07457, -0.3159, 0.7826, 0.5962, -0.1791, 0.7972, 0.5964, -0.09363, 0.9459, -0.07457, -0.3159, 0.7972, 0.5964, -0.09363, 0.9698, -0.09658, -0.2241, 0.1835, 0.9664, -0.1802, 0.7826, 0.5962, -0.1791, 0.4662, 0.4389, -0.7681, 0.1835, 0.9664, -0.1802, 0.4662, 0.4389, -0.7681, 0.173, 0.6063, -0.7762, -0.4841, 0.8176, -0.3116, 0.1835, 0.9664, -0.1802, 0.1729, 0.6063, -0.7762, -0.4841, 0.8176, -0.3116, 0.1729, 0.6063, -0.7762, -0.1451, 0.5396, -0.8293, -0.8384, 0.2463, -0.4863, -0.4842, 0.8176, -0.3116, -0.1452, 0.5395, -0.8294, -0.8384, 0.2463, -0.4863, -0.1452, 0.5395, -0.8294, -0.3095, 0.2665, -0.9128, -0.6738, -0.4161, -0.6105, -0.8384, 0.2463, -0.4863, -0.3095, 0.2664, -0.9128, -0.6738, -0.4161, -0.6105, -0.3095, 0.2664, -0.9128, -0.2353, -0.04864, -0.9707, -0.08322, -0.7841, -0.6151, -0.6738, -0.4161, -0.6105, -0.2352, -0.04873, -0.9707, -0.08322, -0.7841, -0.6151, -0.2352, -0.04873, -0.9707, 0.04715, -0.2237, -0.9735, 0.586, -0.6392, -0.4981, -0.08322, -0.7841, -0.6151, 0.04721, -0.2238, -0.9735, 0.586, -0.6392, -0.4981, 0.04721, -0.2238, -0.9735, 0.3647, -0.1533, -0.9184, 0.9459, -0.07457, -0.3159, 0.586, -0.6392, -0.4981, 0.3647, -0.1533, -0.9184, 0.9459, -0.07457, -0.3159, 0.3647, -0.1533, -0.9184, 0.5324, 0.115, -0.8386, 0.7826, 0.5962, -0.1791, 0.9459, -0.07457, -0.3159, 0.5324, 0.1151, -0.8386, 0.7826, 0.5962, -0.1791, 0.5324, 0.1151, -0.8386, 0.4663, 0.4388, -0.7681, -0.1763, -0.1284, 0.9759, -0.2219, -0.2015, 0.954, -0.1237, -0.2133, 0.9691, -0.1763, -0.1284, 0.9759, -0.1237, -0.2133, 0.9691, -0.1237, -0.2133, 0.9691, -0.1237, -0.2133, 0.9691, 0.01859, -0.1081, 0.994, -0.09208, -0.03933, 0.995, -0.1237, -0.2133, 0.9691, -0.09208, -0.03933, 0.995, -0.1763, -0.1284, 0.9759, -0.2219, -0.2015, 0.954, -0.262, -0.3116, 0.9134, -0.1514, -0.3804, 0.9124, -0.2219, -0.2015, 0.954, -0.1514, -0.3804, 0.9124, -0.1237, -0.2133, 0.9691, 0.01859, -0.1081, 0.994, 0.5628, 0.3322, 0.7569, 0.0586, 0.6455, 0.7615, 0.01859, -0.1081, 0.994, 0.0586, 0.6455, 0.7615, -0.09209, -0.03934, 0.995, 0.5628, 0.3322, 0.7569, 0.0186, -0.1081, 0.994, 0.7077, -0.2147, 0.6731, 0.5628, 0.3322, 0.7569, 0.7077, -0.2147, 0.6731, 0.6649, -0.3496, 0.6601, -0.09212, -0.03935, 0.995, 0.05856, 0.6456, 0.7615, -0.5992, 0.4359, 0.6716, -0.09212, -0.03935, 0.995, -0.5992, 0.4359, 0.6716, -0.1763, -0.1284, 0.9759, -0.1762, -0.1284, 0.9759, -0.5992, 0.4359, 0.6716, -0.8212, 0.08007, 0.5649, -0.1762, -0.1284, 0.9759, -0.8212, 0.08007, 0.5649, -0.2219, -0.2016, 0.954, -0.2219, -0.2015, 0.954, -0.8212, 0.08003, 0.565, -0.7096, -0.5851, 0.3926, -0.2219, -0.2015, 0.954, -0.7096, -0.5851, 0.3926, -0.2621, -0.3116, 0.9134, -0.262, -0.3116, 0.9134, -0.7095, -0.5852, 0.3926, -0.2053, -0.8985, 0.388, -0.262, -0.3116, 0.9134, -0.2053, -0.8985, 0.388, -0.1514, -0.3804, 0.9124, -0.1513, -0.3804, 0.9124, -0.2053, -0.8985, 0.388, 0.4428, -0.7055, 0.5534, -0.1513, -0.3804, 0.9124, 0.4428, -0.7055, 0.5534, 0.3459, -0.7943, 0.4994, 0.3459, -0.7943, 0.4994, 0.4428, -0.7054, 0.5534, 0.6649, -0.3496, 0.6601, 0.3459, -0.7943, 0.4994, 0.6649, -0.3496, 0.6601, 0.7076, -0.2148, 0.6731, -0.9867, -0.1398, -0.08289, -0.9867, -0.1398, -0.08289, -0.9867, -0.1398, -0.08289, -0.9867, -0.1398, -0.08289, -0.9867, -0.1398, -0.08289, -0.9867, -0.1398, -0.08289, -0.1736, -0.9848, 0.0, -0.1736, -0.9848, 0.0, -0.1736, -0.9848, 0.0, -0.1736, -0.9848, 2.431e-07, -0.1736, -0.9848, 2.431e-07, -0.1736, -0.9848, 2.431e-07, 0.8794, -0.4688, 0.08289, 0.8794, -0.4688, 0.08289, 0.8794, -0.4688, 0.08289, 0.8794, -0.4688, 0.08289, 0.8794, -0.4688, 0.08289, 0.8794, -0.4688, 0.08289, 0.7171, 0.695, 0.05123, 0.7171, 0.695, 0.05123, 0.7171, 0.695, 0.05123, 0.7171, 0.695, 0.05123, 0.7171, 0.695, 0.05123, 0.7171, 0.695, 0.05123, -0.4362, 0.8984, -0.05123, -0.4362, 0.8984, -0.05123, -0.4362, 0.8984, -0.05123, -0.4362, 0.8984, -0.05123, -0.4362, 0.8984, -0.05123, -0.4362, 0.8984, -0.05123, -0.9867, -0.1398, -0.08289, -0.9867, -0.1398, -0.08289, -0.9867, -0.1398, -0.08289, -0.9867, -0.1398, -0.08289, -0.9867, -0.1398, -0.08289, -0.9867, -0.1398, -0.08289, -0.1736, -0.9848, -2.127e-07, -0.1736, -0.9848, -2.127e-07, -0.1736, -0.9848, -2.127e-07, -0.1736, -0.9848, 0.0, -0.1736, -0.9848, 0.0, -0.1736, -0.9848, 0.0, 0.8794, -0.4688, 0.08289, 0.8794, -0.4688, 0.08289, 0.8794, -0.4688, 0.08289, 0.8794, -0.4688, 0.08289, 0.8794, -0.4688, 0.08289, 0.8794, -0.4688, 0.08289, 0.7171, 0.695, 0.05123, 0.7171, 0.695, 0.05123, 0.7171, 0.695, 0.05123, 0.7171, 0.695, 0.05123, 0.7171, 0.695, 0.05123, 0.7171, 0.695, 0.05123, -0.4362, 0.8984, -0.05123, -0.4362, 0.8984, -0.05123, -0.4362, 0.8984, -0.05123, -0.4362, 0.8984, -0.05123, -0.4362, 0.8984, -0.05123, -0.4362, 0.8984, -0.05123, -0.9867, -0.1398, -0.08289, -0.9867, -0.1398, -0.08289, -0.9867, -0.1398, -0.08289, -0.9867, -0.1398, -0.08289, -0.9867, -0.1398, -0.08289, -0.9867, -0.1398, -0.08289, -0.1736, -0.9848, -4.558e-08, -0.1736, -0.9848, -4.558e-08, -0.1736, -0.9848, -4.558e-08, -0.1736, -0.9848, 1.823e-07, -0.1736, -0.9848, 1.823e-07, -0.1736, -0.9848, 1.823e-07, 0.8794, -0.4688, 0.08289, 0.8794, -0.4688, 0.08289, 0.8794, -0.4688, 0.08289, 0.8794, -0.4688, 0.08289, 0.8794, -0.4688, 0.08289, 0.8794, -0.4688, 0.08289, 0.7171, 0.695, 0.05123, 0.7171, 0.695, 0.05123, 0.7171, 0.695, 0.05123, 0.7171, 0.695, 0.05123, 0.7171, 0.695, 0.05123, 0.7171, 0.695, 0.05123, -0.4362, 0.8984, -0.05123, -0.4362, 0.8984, -0.05123, -0.4362, 0.8984, -0.05123, -0.4362, 0.8984, -0.05123, -0.4362, 0.8984, -0.05123, -0.4362, 0.8984, -0.05123])] * 3)])
me_ert_alien_01_mat_0 = bpy.data.meshes.new('ert_alien_01_mat_0')
me_ert_alien_01_mat_0.from_pydata([(-1.322, 0.4314, -0.4882), (-0.03637, -0.3901, -0.365), (-0.09926, -0.379, 0.365), (-1.385, 0.4425, 0.2417), (1.453, -0.05789, -0.2417), (1.39, -0.0468, 0.4882)], [], [(0, 1, 2), (0, 2, 3), (1, 4, 5), (1, 5, 2)])
me_ert_alien_01_mat_0.polygons.foreach_set('use_smooth', [True] * 4)
_uv = me_ert_alien_01_mat_0.uv_layers.new(name='UVMap')
_uv.uv.foreach_set('vector', [0.7751, 0.6282, 0.8989, 0.6282, 0.8989, 0.564, 0.7751, 0.6282, 0.8989, 0.564, 0.7751, 0.564, 0.8989, 0.6282, 0.7751, 0.6282, 0.7751, 0.564, 0.8989, 0.6282, 0.7751, 0.564, 0.8989, 0.564])
me_ert_alien_01_mat_0.materials.append(mat_alien_01_mat)
me_ert_alien_01_mat_0.update()
me_ert_alien_01_mat_0.normals_split_custom_set([tuple(v) for v in zip(*[iter([-0.5359, -0.8436, -0.03335, -0.1737, -0.9848, -6.122e-07, -0.1736, -0.9848, 7.124e-07, -0.5359, -0.8436, -0.03335, -0.1736, -0.9848, 7.124e-07, -0.5359, -0.8436, -0.03335, -0.1737, -0.9848, -6.122e-07, 0.215, -0.976, 0.03335, 0.215, -0.976, 0.03335, -0.1737, -0.9848, -6.122e-07, 0.215, -0.976, 0.03335, -0.1736, -0.9848, 7.124e-07])] * 3)])
me_icosphere = bpy.data.meshes.new('Icosphere')
me_icosphere.from_pydata([(0.0, 0.0, -1.0), (0.7236, -0.5257, -0.4472), (-0.2764, -0.8506, -0.4472), (-0.8944, 0.0, -0.4472), (-0.2764, 0.8506, -0.4472), (0.7236, 0.5257, -0.4472), (0.2764, -0.8506, 0.4472), (-0.7236, -0.5257, 0.4472), (-0.7236, 0.5257, 0.4472), (0.2764, 0.8506, 0.4472), (0.8944, 0.0, 0.4472), (0.0, 0.0, 1.0), (-0.1625, -0.5, -0.8507), (0.4253, -0.309, -0.8507), (0.2629, -0.809, -0.5257), (0.8506, 0.0, -0.5257), (0.4253, 0.309, -0.8507), (-0.5257, 0.0, -0.8507), (-0.6882, -0.5, -0.5257), (-0.1625, 0.5, -0.8507), (-0.6882, 0.5, -0.5257), (0.2629, 0.809, -0.5257), (0.9511, -0.309, 0.0), (0.9511, 0.309, 0.0), (0.0, -1.0, 0.0), (0.5878, -0.809, 0.0), (-0.9511, -0.309, 0.0), (-0.5878, -0.809, 0.0), (-0.5878, 0.809, 0.0), (-0.9511, 0.309, 0.0), (0.5878, 0.809, 0.0), (0.0, 1.0, 0.0), (0.6882, -0.5, 0.5257), (-0.2629, -0.809, 0.5257), (-0.8506, 0.0, 0.5257), (-0.2629, 0.809, 0.5257), (0.6882, 0.5, 0.5257), (0.1625, -0.5, 0.8507), (0.5257, 0.0, 0.8507), (-0.4253, -0.309, 0.8507), (-0.4253, 0.309, 0.8507), (0.1625, 0.5, 0.8507)], [], [(0, 13, 12), (1, 13, 15), (0, 12, 17), (0, 17, 19), (0, 19, 16), (1, 15, 22), (2, 14, 24), (3, 18, 26), (4, 20, 28), (5, 21, 30), (1, 22, 25), (2, 24, 27), (3, 26, 29), (4, 28, 31), (5, 30, 23), (6, 32, 37), (7, 33, 39), (8, 34, 40), (9, 35, 41), (10, 36, 38), (38, 41, 11), (38, 36, 41), (36, 9, 41), (41, 40, 11), (41, 35, 40), (35, 8, 40), (40, 39, 11), (40, 34, 39), (34, 7, 39), (39, 37, 11), (39, 33, 37), (33, 6, 37), (37, 38, 11), (37, 32, 38), (32, 10, 38), (23, 36, 10), (23, 30, 36), (30, 9, 36), (31, 35, 9), (31, 28, 35), (28, 8, 35), (29, 34, 8), (29, 26, 34), (26, 7, 34), (27, 33, 7), (27, 24, 33), (24, 6, 33), (25, 32, 6), (25, 22, 32), (22, 10, 32), (30, 31, 9), (30, 21, 31), (21, 4, 31), (28, 29, 8), (28, 20, 29), (20, 3, 29), (26, 27, 7), (26, 18, 27), (18, 2, 27), (24, 25, 6), (24, 14, 25), (14, 1, 25), (22, 23, 10), (22, 15, 23), (15, 5, 23), (16, 21, 5), (16, 19, 21), (19, 4, 21), (19, 20, 4), (19, 17, 20), (17, 3, 20), (17, 18, 3), (17, 12, 18), (12, 2, 18), (15, 16, 5), (15, 13, 16), (13, 0, 16), (12, 14, 2), (12, 13, 14), (13, 1, 14)])
_uv = me_icosphere.uv_layers.new(name='UVMap')
_uv.uv.foreach_set('vector', [0.1818, 0.0, 0.2273, 0.07873, 0.1364, 0.07873, 0.2727, 0.1575, 0.3182, 0.07873, 0.3636, 0.1575, 0.9091, 0.0, 0.9545, 0.07873, 0.8636, 0.07873, 0.7273, 0.0, 0.7727, 0.07873, 0.6818, 0.07873, 0.5455, 0.0, 0.5909, 0.07873, 0.5, 0.07873, 0.2727, 0.1575, 0.3636, 0.1575, 0.3182, 0.2362, 0.09091, 0.1575, 0.1818, 0.1575, 0.1364, 0.2362, 0.8182, 0.1575, 0.9091, 0.1575, 0.8636, 0.2362, 0.6364, 0.1575, 0.7273, 0.1575, 0.6818, 0.2362, 0.4545, 0.1575, 0.5455, 0.1575, 0.5, 0.2362, 0.2727, 0.1575, 0.3182, 0.2362, 0.2273, 0.2362, 0.09091, 0.1575, 0.1364, 0.2362, 0.04546, 0.2362, 0.8182, 0.1575, 0.8636, 0.2362, 0.7727, 0.2362, 0.6364, 0.1575, 0.6818, 0.2362, 0.5909, 0.2362, 0.4545, 0.1575, 0.5, 0.2362, 0.4091, 0.2362, 0.1818, 0.3149, 0.2727, 0.3149, 0.2273, 0.3937, 0.0, 0.3149, 0.09091, 0.3149, 0.04546, 0.3937, 0.7273, 0.3149, 0.8182, 0.3149, 0.7727, 0.3937, 0.5455, 0.3149, 0.6364, 0.3149, 0.5909, 0.3937, 0.3636, 0.3149, 0.4545, 0.3149, 0.4091, 0.3937, 0.4091, 0.3937, 0.5, 0.3937, 0.4545, 0.4724, 0.4091, 0.3937, 0.4545, 0.3149, 0.5, 0.3937, 0.4545, 0.3149, 0.5455, 0.3149, 0.5, 0.3937, 0.5909, 0.3937, 0.6818, 0.3937, 0.6364, 0.4724, 0.5909, 0.3937, 0.6364, 0.3149, 0.6818, 0.3937, 0.6364, 0.3149, 0.7273, 0.3149, 0.6818, 0.3937, 0.7727, 0.3937, 0.8636, 0.3937, 0.8182, 0.4724, 0.7727, 0.3937, 0.8182, 0.3149, 0.8636, 0.3937, 0.8182, 0.3149, 0.9091, 0.3149, 0.8636, 0.3937, 0.04546, 0.3937, 0.1364, 0.3937, 0.09091, 0.4724, 0.04546, 0.3937, 0.09091, 0.3149, 0.1364, 0.3937, 0.09091, 0.3149, 0.1818, 0.3149, 0.1364, 0.3937, 0.2273, 0.3937, 0.3182, 0.3937, 0.2727, 0.4724, 0.2273, 0.3937, 0.2727, 0.3149, 0.3182, 0.3937, 0.2727, 0.3149, 0.3636, 0.3149, 0.3182, 0.3937, 0.4091, 0.2362, 0.4545, 0.3149, 0.3636, 0.3149, 0.4091, 0.2362, 0.5, 0.2362, 0.4545, 0.3149, 0.5, 0.2362, 0.5455, 0.3149, 0.4545, 0.3149, 0.5909, 0.2362, 0.6364, 0.3149, 0.5455, 0.3149, 0.5909, 0.2362, 0.6818, 0.2362, 0.6364, 0.3149, 0.6818, 0.2362, 0.7273, 0.3149, 0.6364, 0.3149, 0.7727, 0.2362, 0.8182, 0.3149, 0.7273, 0.3149, 0.7727, 0.2362, 0.8636, 0.2362, 0.8182, 0.3149, 0.8636, 0.2362, 0.9091, 0.3149, 0.8182, 0.3149, 0.04546, 0.2362, 0.09091, 0.3149, 0.0, 0.3149, 0.04546, 0.2362, 0.1364, 0.2362, 0.09091, 0.3149, 0.1364, 0.2362, 0.1818, 0.3149, 0.09091, 0.3149, 0.2273, 0.2362, 0.2727, 0.3149, 0.1818, 0.3149, 0.2273, 0.2362, 0.3182, 0.2362, 0.2727, 0.3149, 0.3182, 0.2362, 0.3636, 0.3149, 0.2727, 0.3149, 0.5, 0.2362, 0.5909, 0.2362, 0.5455, 0.3149, 0.5, 0.2362, 0.5455, 0.1575, 0.5909, 0.2362, 0.5455, 0.1575, 0.6364, 0.1575, 0.5909, 0.2362, 0.6818, 0.2362, 0.7727, 0.2362, 0.7273, 0.3149, 0.6818, 0.2362, 0.7273, 0.1575, 0.7727, 0.2362, 0.7273, 0.1575, 0.8182, 0.1575, 0.7727, 0.2362, 0.8636, 0.2362, 0.9545, 0.2362, 0.9091, 0.3149, 0.8636, 0.2362, 0.9091, 0.1575, 0.9545, 0.2362, 0.9091, 0.1575, 1.0, 0.1575, 0.9545, 0.2362, 0.1364, 0.2362, 0.2273, 0.2362, 0.1818, 0.3149, 0.1364, 0.2362, 0.1818, 0.1575, 0.2273, 0.2362, 0.1818, 0.1575, 0.2727, 0.1575, 0.2273, 0.2362, 0.3182, 0.2362, 0.4091, 0.2362, 0.3636, 0.3149, 0.3182, 0.2362, 0.3636, 0.1575, 0.4091, 0.2362, 0.3636, 0.1575, 0.4545, 0.1575, 0.4091, 0.2362, 0.5, 0.07873, 0.5455, 0.1575, 0.4545, 0.1575, 0.5, 0.07873, 0.5909, 0.07873, 0.5455, 0.1575, 0.5909, 0.07873, 0.6364, 0.1575, 0.5455, 0.1575, 0.6818, 0.07873, 0.7273, 0.1575, 0.6364, 0.1575, 0.6818, 0.07873, 0.7727, 0.07873, 0.7273, 0.1575, 0.7727, 0.07873, 0.8182, 0.1575, 0.7273, 0.1575, 0.8636, 0.07873, 0.9091, 0.1575, 0.8182, 0.1575, 0.8636, 0.07873, 0.9545, 0.07873, 0.9091, 0.1575, 0.9545, 0.07873, 1.0, 0.1575, 0.9091, 0.1575, 0.3636, 0.1575, 0.4091, 0.07873, 0.4545, 0.1575, 0.3636, 0.1575, 0.3182, 0.07873, 0.4091, 0.07873, 0.3182, 0.07873, 0.3636, 0.0, 0.4091, 0.07873, 0.1364, 0.07873, 0.1818, 0.1575, 0.09091, 0.1575, 0.1364, 0.07873, 0.2273, 0.07873, 0.1818, 0.1575, 0.2273, 0.07873, 0.2727, 0.1575, 0.1818, 0.1575])
me_icosphere.update()

# ---- objects
ob_qer_alien_01_mat_0 = bpy.data.objects.new('qer_alien_01_mat_0', me_qer_alien_01_mat_0)
ob_sfdfs = bpy.data.objects.new('sfdfs', None)
ob_ert_alien_01_mat_0 = bpy.data.objects.new('ert_alien_01_mat_0', me_ert_alien_01_mat_0)
ob_icosphere = bpy.data.objects.new('Icosphere', me_icosphere)

# ---- transforms, parenting, visibility, modifiers, constraints
ob_qer_alien_01_mat_0.location = (0.0, 0.0, 0.0)
ob_qer_alien_01_mat_0.rotation_mode = 'QUATERNION'
ob_qer_alien_01_mat_0.rotation_quaternion = (1.0, 0.0, 0.0, 0.0)
ob_sfdfs.location = (-55.84, -37.4, -2.641)
ob_sfdfs.rotation_mode = 'QUATERNION'
ob_sfdfs.rotation_quaternion = (1.0, 0.0, 0.0, 0.0)
ob_sfdfs.empty_display_size = 0.001
ob_ert_alien_01_mat_0.location = (0.0, -1.83, 0.16)
ob_ert_alien_01_mat_0.rotation_mode = 'QUATERNION'
ob_ert_alien_01_mat_0.rotation_quaternion = (1.0, 0.0, 0.0, 0.1)
ob_icosphere.location = (0.0, 0.0, 0.0)

# ---- collection membership
scene.collection.objects.link(ob_qer_alien_01_mat_0)
scene.collection.objects.link(ob_sfdfs)
scene.collection.objects.link(ob_ert_alien_01_mat_0)
col_gltf_not_exported.objects.link(ob_icosphere)

# ---- scene / render settings (as saved in the file)
scene.frame_start = 1; scene.frame_end = 250; scene.frame_set(1)
scene.render.engine = 'BLENDER_EEVEE_NEXT'
scene.cycles.sampling_pattern = 'TABULATED_SOBOL'
scene.eevee.ray_tracing_options.trace_max_roughness = 0.0
bpy.context.view_layer.update()

# ---- added for rendering (the .blend has no active camera and no usable light): camera, sun
cam_auto = bpy.data.cameras.new('AutoCamera')
cam_auto.lens = 50.0
cam_auto.sensor_width = 36.0
cam_auto.clip_end = 1000.0
ob_auto_camera = bpy.data.objects.new('AutoCamera', cam_auto)
scene.collection.objects.link(ob_auto_camera)
ob_auto_camera.location = (9.2156, -11.0794, 7.11482)
ob_auto_camera.rotation_euler = (1.09748, -7.21219e-08, 0.694738)
scene.camera = ob_auto_camera
light_auto_sun = bpy.data.lights.new('AutoSun', 'SUN')
light_auto_sun.energy = 3.0
light_auto_sun.angle = 0.0523599
ob_auto_sun = bpy.data.objects.new('AutoSun', light_auto_sun)
scene.collection.objects.link(ob_auto_sun)
ob_auto_sun.rotation_euler = (0.872665, 0.174533, 0.523599)
bpy.context.view_layer.update()

